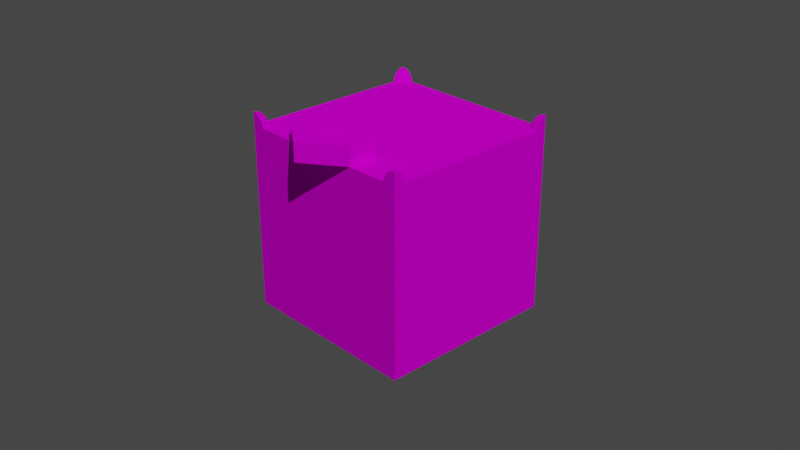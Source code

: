 # Source: OneWay.blend  (saved by Blender 2.80.75; exported with 4.5.12 LTS)
import bpy
from mathutils import Matrix  # noqa: F401  (used for matrix-valued properties, if any)

bpy.ops.wm.read_factory_settings(use_empty=True)
scene = bpy.context.scene
scene.name = 'Scene'

# ---- collections
col_collection = bpy.data.collections.new('Collection'); scene.collection.children.link(col_collection)

# ---- images (referenced by path relative to the original .blend; pixels are not part of the script)
import os
ASSET_DIR = os.environ.get("B2B_ASSET_DIR", "")  # directory of the original .blend (textures are referenced by path, not embedded)
HERE = os.path.dirname(os.path.abspath(__file__))  # packed textures are extracted next to this script under _unpacked/

def load_image(name, relpath, width, height, colorspace="sRGB"):
    """Load a texture the original file referenced (path relative to the .blend, or extracted next to this script)."""
    p = next((c for c in (os.path.join(HERE, relpath), os.path.join(ASSET_DIR, relpath)) if relpath and os.path.exists(c)), "")
    if p:
        img = bpy.data.images.load(p, check_existing=True)
        img.name = name
    else:  # same state as the original file: an image datablock whose file is absent (Cycles renders it pink)
        img = bpy.data.images.new(name, width, height)
        img.source = "FILE"
        img.filepath = "//" + (relpath or name)
    img.colorspace_settings.name = colorspace
    return img
img_onewaytexture_jpg = load_image('OneWayTexture.jpg', 'OneWayTexture.jpg', 1024, 1024, 'sRGB')

# ---- materials (node trees are filled in below, after node groups)
mat_material = bpy.data.materials.new('Material')
mat_material.alpha_threshold = 0.0
mat_material.use_transparent_shadow = False
mat_material.line_color = (0.0, 0.0, 0.0, 1.0)

# ---- material node trees
mat_material.use_nodes = True; mat_material.node_tree.nodes.clear()
_N = mat_material.node_tree.nodes; _L = mat_material.node_tree.links
n0 = _N.new('ShaderNodeOutputMaterial'); n0.name = 'Material Output'; n0.location = (300, 300)
n1 = _N.new('ShaderNodeBsdfPrincipled'); n1.name = 'Principled BSDF'; n1.location = (10, 300)
n1.distribution = 'GGX'
n1.subsurface_method = 'BURLEY'
n1.inputs[2].default_value = 1.0
n1.inputs[3].default_value = 1.45
n1.inputs[13].default_value = 0.0
n1.inputs[20].default_value = 0.0
n1.inputs[27].default_value = (0.0, 0.0, 0.0, 1.0)
n1.inputs[28].default_value = 1.0
n2 = _N.new('ShaderNodeTexImage'); n2.name = 'Image Texture'; n2.location = (-280, 280)
n2.image = img_onewaytexture_jpg
n2.interpolation = 'Closest'
_L.new(n1.outputs[0], n0.inputs[0])
_L.new(n2.outputs[0], n1.inputs[0])
n0.is_active_output = True

# ---- world
world_world = bpy.data.worlds.new('World'); scene.world = world_world
world_world.use_nodes = True; world_world.node_tree.nodes.clear()
_N = world_world.node_tree.nodes; _L = world_world.node_tree.links
n0 = _N.new('ShaderNodeOutputWorld'); n0.name = 'World Output'; n0.location = (300, 300)
n1 = _N.new('ShaderNodeBackground'); n1.name = 'Background'; n1.location = (10, 300)
n1.inputs[0].default_value = (0.05088, 0.05088, 0.05088, 1.0)
_L.new(n1.outputs[0], n0.inputs[0])
n0.is_active_output = True
world_world.color = (0.05088, 0.05088, 0.05088)
world_world.use_sun_shadow = False
world_world.sun_shadow_jitter_overblur = 0.0

# ---- cameras
cam_camera = bpy.data.cameras.new('Camera')
cam_camera.clip_end = 100.0
cam_camera.ortho_scale = 7.314
cam_camera_001 = bpy.data.cameras.new('Camera.001')
cam_camera_001.clip_end = 100.0
cam_camera_001.ortho_scale = 7.314

# ---- lights
light_sun = bpy.data.lights.new('Sun', 'SUN')
light_sun.transmission_factor = 0.0
light_sun.energy = 2.0
light_sun.shadow_soft_size = 0.125

# ---- meshes
me_cube_001 = bpy.data.meshes.new('Cube.001')
me_cube_001.from_pydata([(-1.0, -1.0, -1.0), (-1.0, -1.0, 1.0), (-1.0, 1.0, -1.0), (-1.0, 1.0, 1.0), (1.0, -1.0, -1.0), (1.0, -1.0, 1.0), (1.0, 1.0, -1.0), (1.0, 1.0, 1.0), (1.0, -0.9734, 1.134), (1.0, -0.9478, 1.126), (1.0, -0.9242, 1.113), (1.0, -0.9036, 1.096), (1.0, -0.8866, 1.076), (1.0, -0.874, 1.052), (1.0, -0.8662, 1.027), (1.0, -0.8636, 1.0), (1.0, -1.0, 1.136), (0.9734, -1.0, 1.134), (0.9478, -1.0, 1.126), (0.9242, -1.0, 1.113), (0.9036, -1.0, 1.096), (0.8866, -1.0, 1.076), (0.874, -1.0, 1.052), (0.8662, -1.0, 1.027), (0.8636, -1.0, 1.0), (0.9739, -0.9948, 1.134), (0.9488, -0.9898, 1.126), (0.9257, -0.9852, 1.113), (0.9054, -0.9812, 1.096), (0.8888, -0.9779, 1.076), (0.8764, -0.9754, 1.052), (0.8688, -0.9739, 1.027), (0.8662, -0.9734, 1.0), (0.9754, -0.9898, 1.134), (0.9518, -0.98, 1.126), (0.93, -0.971, 1.113), (0.9109, -0.9631, 1.096), (0.8952, -0.9566, 1.076), (0.8836, -0.9518, 1.052), (0.8764, -0.9488, 1.027), (0.874, -0.9478, 1.0), (0.9779, -0.9852, 1.134), (0.9566, -0.971, 1.126), (0.937, -0.9579, 1.113), (0.9198, -0.9464, 1.096), (0.9057, -0.937, 1.076), (0.8952, -0.93, 1.052), (0.8888, -0.9257, 1.027), (0.8866, -0.9242, 1.0), (0.9812, -0.9812, 1.134), (0.9631, -0.9631, 1.126), (0.9464, -0.9464, 1.113), (0.9318, -0.9318, 1.096), (0.9198, -0.9198, 1.076), (0.9109, -0.9109, 1.052), (0.9054, -0.9054, 1.027), (0.9036, -0.9036, 1.0), (0.9852, -0.9779, 1.134), (0.971, -0.9566, 1.126), (0.9579, -0.937, 1.113), (0.9464, -0.9198, 1.096), (0.937, -0.9057, 1.076), (0.93, -0.8952, 1.052), (0.9257, -0.8888, 1.027), (0.9242, -0.8866, 1.0), (0.9898, -0.9754, 1.134), (0.98, -0.9518, 1.126), (0.971, -0.93, 1.113), (0.9631, -0.9109, 1.096), (0.9566, -0.8952, 1.076), (0.9518, -0.8836, 1.052), (0.9488, -0.8764, 1.027), (0.9478, -0.874, 1.0), (0.9948, -0.9739, 1.134), (0.9898, -0.9488, 1.126), (0.9852, -0.9257, 1.113), (0.9812, -0.9054, 1.096), (0.9779, -0.8888, 1.076), (0.9754, -0.8764, 1.052), (0.9739, -0.8688, 1.027), (0.9734, -0.8662, 1.0), (0.9734, 1.0, 1.134), (0.9478, 1.0, 1.126), (0.9242, 1.0, 1.113), (0.9036, 1.0, 1.096), (0.8866, 1.0, 1.076), (0.874, 1.0, 1.052), (0.8662, 1.0, 1.027), (0.8636, 1.0, 1.0), (1.0, 1.0, 1.136), (1.0, 0.9734, 1.134), (1.0, 0.9478, 1.126), (1.0, 0.9242, 1.113), (1.0, 0.9036, 1.096), (1.0, 0.8866, 1.076), (1.0, 0.874, 1.052), (1.0, 0.8662, 1.027), (1.0, 0.8636, 1.0), (0.9948, 0.9739, 1.134), (0.9898, 0.9488, 1.126), (0.9852, 0.9257, 1.113), (0.9812, 0.9054, 1.096), (0.9779, 0.8888, 1.076), (0.9754, 0.8764, 1.052), (0.9739, 0.8688, 1.027), (0.9734, 0.8662, 1.0), (0.9898, 0.9754, 1.134), (0.98, 0.9518, 1.126), (0.971, 0.93, 1.113), (0.9631, 0.9109, 1.096), (0.9566, 0.8952, 1.076), (0.9518, 0.8836, 1.052), (0.9488, 0.8764, 1.027), (0.9478, 0.874, 1.0), (0.9852, 0.9779, 1.134), (0.971, 0.9566, 1.126), (0.9579, 0.937, 1.113), (0.9464, 0.9198, 1.096), (0.937, 0.9057, 1.076), (0.93, 0.8952, 1.052), (0.9257, 0.8888, 1.027), (0.9242, 0.8866, 1.0), (0.9812, 0.9812, 1.134), (0.9631, 0.9631, 1.126), (0.9464, 0.9464, 1.113), (0.9318, 0.9318, 1.096), (0.9198, 0.9198, 1.076), (0.9109, 0.9109, 1.052), (0.9054, 0.9054, 1.027), (0.9036, 0.9036, 1.0), (0.9779, 0.9852, 1.134), (0.9566, 0.971, 1.126), (0.937, 0.9579, 1.113), (0.9198, 0.9464, 1.096), (0.9057, 0.937, 1.076), (0.8952, 0.93, 1.052), (0.8888, 0.9257, 1.027), (0.8866, 0.9242, 1.0), (0.9754, 0.9898, 1.134), (0.9518, 0.98, 1.126), (0.93, 0.971, 1.113), (0.9109, 0.9631, 1.096), (0.8952, 0.9566, 1.076), (0.8836, 0.9518, 1.052), (0.8764, 0.9488, 1.027), (0.874, 0.9478, 1.0), (0.9739, 0.9948, 1.134), (0.9488, 0.9898, 1.126), (0.9257, 0.9852, 1.113), (0.9054, 0.9812, 1.096), (0.8888, 0.9779, 1.076), (0.8764, 0.9754, 1.052), (0.8688, 0.9739, 1.027), (0.8662, 0.9734, 1.0), (-1.0, 0.9734, 1.134), (-1.0, 0.9478, 1.126), (-1.0, 0.9242, 1.113), (-1.0, 0.9036, 1.096), (-1.0, 0.8866, 1.076), (-1.0, 0.874, 1.052), (-1.0, 0.8662, 1.027), (-1.0, 0.8636, 1.0), (-1.0, 1.0, 1.136), (-0.9734, 1.0, 1.134), (-0.9478, 1.0, 1.126), (-0.9242, 1.0, 1.113), (-0.9036, 1.0, 1.096), (-0.8866, 1.0, 1.076), (-0.874, 1.0, 1.052), (-0.8662, 1.0, 1.027), (-0.8636, 1.0, 1.0), (-0.9739, 0.9948, 1.134), (-0.9488, 0.9898, 1.126), (-0.9257, 0.9852, 1.113), (-0.9054, 0.9812, 1.096), (-0.8888, 0.9779, 1.076), (-0.8764, 0.9754, 1.052), (-0.8688, 0.9739, 1.027), (-0.8662, 0.9734, 1.0), (-0.9754, 0.9898, 1.134), (-0.9518, 0.98, 1.126), (-0.93, 0.971, 1.113), (-0.9109, 0.9631, 1.096), (-0.8952, 0.9566, 1.076), (-0.8836, 0.9518, 1.052), (-0.8764, 0.9488, 1.027), (-0.874, 0.9478, 1.0), (-0.9779, 0.9852, 1.134), (-0.9566, 0.971, 1.126), (-0.937, 0.9579, 1.113), (-0.9198, 0.9464, 1.096), (-0.9057, 0.937, 1.076), (-0.8952, 0.93, 1.052), (-0.8888, 0.9257, 1.027), (-0.8866, 0.9242, 1.0), (-0.9812, 0.9812, 1.134), (-0.9631, 0.9631, 1.126), (-0.9464, 0.9464, 1.113), (-0.9318, 0.9318, 1.096), (-0.9198, 0.9198, 1.076), (-0.9109, 0.9109, 1.052), (-0.9054, 0.9054, 1.027), (-0.9036, 0.9036, 1.0), (-0.9852, 0.9779, 1.134), (-0.971, 0.9566, 1.126), (-0.9579, 0.937, 1.113), (-0.9464, 0.9198, 1.096), (-0.937, 0.9057, 1.076), (-0.93, 0.8952, 1.052), (-0.9257, 0.8888, 1.027), (-0.9242, 0.8866, 1.0), (-0.9898, 0.9754, 1.134), (-0.98, 0.9518, 1.126), (-0.971, 0.93, 1.113), (-0.9631, 0.9109, 1.096), (-0.9566, 0.8952, 1.076), (-0.9518, 0.8836, 1.052), (-0.9488, 0.8764, 1.027), (-0.9478, 0.874, 1.0), (-0.9948, 0.9739, 1.134), (-0.9898, 0.9488, 1.126), (-0.9852, 0.9257, 1.113), (-0.9812, 0.9054, 1.096), (-0.9779, 0.8888, 1.076), (-0.9754, 0.8764, 1.052), (-0.9739, 0.8688, 1.027), (-0.9734, 0.8662, 1.0), (-0.9734, -1.0, 1.134), (-0.9478, -1.0, 1.126), (-0.9242, -1.0, 1.113), (-0.9036, -1.0, 1.096), (-0.8866, -1.0, 1.076), (-0.874, -1.0, 1.052), (-0.8662, -1.0, 1.027), (-0.8636, -1.0, 1.0), (-1.0, -1.0, 1.136), (-1.0, -0.9734, 1.134), (-1.0, -0.9478, 1.126), (-1.0, -0.9242, 1.113), (-1.0, -0.9036, 1.096), (-1.0, -0.8866, 1.076), (-1.0, -0.874, 1.052), (-1.0, -0.8662, 1.027), (-1.0, -0.8636, 1.0), (-0.9948, -0.9739, 1.134), (-0.9898, -0.9488, 1.126), (-0.9852, -0.9257, 1.113), (-0.9812, -0.9054, 1.096), (-0.9779, -0.8888, 1.076), (-0.9754, -0.8764, 1.052), (-0.9739, -0.8688, 1.027), (-0.9734, -0.8662, 1.0), (-0.9898, -0.9754, 1.134), (-0.98, -0.9518, 1.126), (-0.971, -0.93, 1.113), (-0.9631, -0.9109, 1.096), (-0.9566, -0.8952, 1.076), (-0.9518, -0.8836, 1.052), (-0.9488, -0.8764, 1.027), (-0.9478, -0.874, 1.0), (-0.9852, -0.9779, 1.134), (-0.971, -0.9566, 1.126), (-0.9579, -0.937, 1.113), (-0.9464, -0.9198, 1.096), (-0.937, -0.9057, 1.076), (-0.93, -0.8952, 1.052), (-0.9257, -0.8888, 1.027), (-0.9242, -0.8866, 1.0), (-0.9812, -0.9812, 1.134), (-0.9631, -0.9631, 1.126), (-0.9464, -0.9464, 1.113), (-0.9318, -0.9318, 1.096), (-0.9198, -0.9198, 1.076), (-0.9109, -0.9109, 1.052), (-0.9054, -0.9054, 1.027), (-0.9036, -0.9036, 1.0), (-0.9779, -0.9852, 1.134), (-0.9566, -0.971, 1.126), (-0.937, -0.9579, 1.113), (-0.9198, -0.9464, 1.096), (-0.9057, -0.937, 1.076), (-0.8952, -0.93, 1.052), (-0.8888, -0.9257, 1.027), (-0.8866, -0.9242, 1.0), (-0.9754, -0.9898, 1.134), (-0.9518, -0.98, 1.126), (-0.93, -0.971, 1.113), (-0.9109, -0.9631, 1.096), (-0.8952, -0.9566, 1.076), (-0.8836, -0.9518, 1.052), (-0.8764, -0.9488, 1.027), (-0.874, -0.9478, 1.0), (-0.9739, -0.9948, 1.134), (-0.9488, -0.9898, 1.126), (-0.9257, -0.9852, 1.113), (-0.9054, -0.9812, 1.096), (-0.8888, -0.9779, 1.076), (-0.8764, -0.9754, 1.052), (-0.8688, -0.9739, 1.027), (-0.8662, -0.9734, 1.0), (0.42, -1.0, 1.0), (5.066e-07, -1.0, 1.0), (-0.42, -1.0, 1.0), (0.42, -0.7, 1.0), (-0.42, -0.7, 1.0), (5.066e-07, -1.3, 1.0), (0.42, -1.0, 1.2), (0.42, -0.7, 1.2), (5.066e-07, -1.0, 1.2), (-0.42, -0.7, 1.2), (-0.42, -1.0, 1.2), (5.066e-07, -1.3, 1.2)], [], [(6, 88, 7), (15, 14, 5), (1, 0, 234), (2, 6, 4, 0), (23, 22, 30, 31), (24, 23, 31, 32), (17, 16, 25), (18, 17, 25, 26), (19, 18, 26, 27), (20, 19, 27, 28), (21, 20, 28, 29), (22, 21, 29, 30), (28, 27, 35, 36), (29, 28, 36, 37), (30, 29, 37, 38), (31, 30, 38, 39), (32, 31, 39, 40), (25, 16, 33), (26, 25, 33, 34), (27, 26, 34, 35), (40, 39, 47, 48), (33, 16, 41), (34, 33, 41, 42), (35, 34, 42, 43), (36, 35, 43, 44), (37, 36, 44, 45), (38, 37, 45, 46), (39, 38, 46, 47), (45, 44, 52, 53), (46, 45, 53, 54), (47, 46, 54, 55), (48, 47, 55, 56), (41, 16, 49), (42, 41, 49, 50), (43, 42, 50, 51), (44, 43, 51, 52), (49, 16, 57), (50, 49, 57, 58), (51, 50, 58, 59), (52, 51, 59, 60), (53, 52, 60, 61), (54, 53, 61, 62), (55, 54, 62, 63), (56, 55, 63, 64), (61, 60, 68, 69), (62, 61, 69, 70), (63, 62, 70, 71), (64, 63, 71, 72), (57, 16, 65), (58, 57, 65, 66), (59, 58, 66, 67), (60, 59, 67, 68), (66, 65, 73, 74), (67, 66, 74, 75), (68, 67, 75, 76), (69, 68, 76, 77), (70, 69, 77, 78), (71, 70, 78, 79), (72, 71, 79, 80), (65, 16, 73), (78, 77, 12, 13), (79, 78, 13, 14), (80, 79, 14, 15), (73, 16, 8), (74, 73, 8, 9), (75, 74, 9, 10), (76, 75, 10, 11), (77, 76, 11, 12), (96, 95, 103, 104), (97, 96, 104, 105), (90, 89, 98), (91, 90, 98, 99), (92, 91, 99, 100), (93, 92, 100, 101), (94, 93, 101, 102), (95, 94, 102, 103), (101, 100, 108, 109), (102, 101, 109, 110), (103, 102, 110, 111), (104, 103, 111, 112), (105, 104, 112, 113), (98, 89, 106), (99, 98, 106, 107), (100, 99, 107, 108), (113, 112, 120, 121), (106, 89, 114), (107, 106, 114, 115), (108, 107, 115, 116), (109, 108, 116, 117), (110, 109, 117, 118), (111, 110, 118, 119), (112, 111, 119, 120), (118, 117, 125, 126), (119, 118, 126, 127), (120, 119, 127, 128), (121, 120, 128, 129), (114, 89, 122), (115, 114, 122, 123), (116, 115, 123, 124), (117, 116, 124, 125), (122, 89, 130), (123, 122, 130, 131), (124, 123, 131, 132), (125, 124, 132, 133), (126, 125, 133, 134), (127, 126, 134, 135), (128, 127, 135, 136), (129, 128, 136, 137), (134, 133, 141, 142), (135, 134, 142, 143), (136, 135, 143, 144), (137, 136, 144, 145), (130, 89, 138), (131, 130, 138, 139), (132, 131, 139, 140), (133, 132, 140, 141), (139, 138, 146, 147), (140, 139, 147, 148), (141, 140, 148, 149), (142, 141, 149, 150), (143, 142, 150, 151), (144, 143, 151, 152), (145, 144, 152, 153), (138, 89, 146), (151, 150, 85, 86), (152, 151, 86, 87), (153, 152, 87, 88), (146, 89, 81), (147, 146, 81, 82), (148, 147, 82, 83), (149, 148, 83, 84), (150, 149, 84, 85), (169, 168, 176, 177), (170, 169, 177, 178), (163, 162, 171), (164, 163, 171, 172), (165, 164, 172, 173), (166, 165, 173, 174), (167, 166, 174, 175), (168, 167, 175, 176), (174, 173, 181, 182), (175, 174, 182, 183), (176, 175, 183, 184), (177, 176, 184, 185), (178, 177, 185, 186), (171, 162, 179), (172, 171, 179, 180), (173, 172, 180, 181), (186, 185, 193, 194), (179, 162, 187), (180, 179, 187, 188), (181, 180, 188, 189), (182, 181, 189, 190), (183, 182, 190, 191), (184, 183, 191, 192), (185, 184, 192, 193), (191, 190, 198, 199), (192, 191, 199, 200), (193, 192, 200, 201), (194, 193, 201, 202), (187, 162, 195), (188, 187, 195, 196), (189, 188, 196, 197), (190, 189, 197, 198), (195, 162, 203), (196, 195, 203, 204), (197, 196, 204, 205), (198, 197, 205, 206), (199, 198, 206, 207), (200, 199, 207, 208), (201, 200, 208, 209), (202, 201, 209, 210), (207, 206, 214, 215), (208, 207, 215, 216), (209, 208, 216, 217), (210, 209, 217, 218), (203, 162, 211), (204, 203, 211, 212), (205, 204, 212, 213), (206, 205, 213, 214), (212, 211, 219, 220), (213, 212, 220, 221), (214, 213, 221, 222), (215, 214, 222, 223), (216, 215, 223, 224), (217, 216, 224, 225), (218, 217, 225, 226), (211, 162, 219), (224, 223, 158, 159), (225, 224, 159, 160), (226, 225, 160, 161), (219, 162, 154), (220, 219, 154, 155), (221, 220, 155, 156), (222, 221, 156, 157), (223, 222, 157, 158), (242, 241, 249, 250), (243, 242, 250, 251), (236, 235, 244), (237, 236, 244, 245), (238, 237, 245, 246), (239, 238, 246, 247), (240, 239, 247, 248), (241, 240, 248, 249), (247, 246, 254, 255), (248, 247, 255, 256), (249, 248, 256, 257), (250, 249, 257, 258), (251, 250, 258, 259), (244, 235, 252), (245, 244, 252, 253), (246, 245, 253, 254), (259, 258, 266, 267), (252, 235, 260), (253, 252, 260, 261), (254, 253, 261, 262), (255, 254, 262, 263), (256, 255, 263, 264), (257, 256, 264, 265), (258, 257, 265, 266), (264, 263, 271, 272), (265, 264, 272, 273), (266, 265, 273, 274), (267, 266, 274, 275), (260, 235, 268), (261, 260, 268, 269), (262, 261, 269, 270), (263, 262, 270, 271), (268, 235, 276), (269, 268, 276, 277), (270, 269, 277, 278), (271, 270, 278, 279), (272, 271, 279, 280), (273, 272, 280, 281), (274, 273, 281, 282), (275, 274, 282, 283), (280, 279, 287, 288), (281, 280, 288, 289), (282, 281, 289, 290), (283, 282, 290, 291), (276, 235, 284), (277, 276, 284, 285), (278, 277, 285, 286), (279, 278, 286, 287), (285, 284, 292, 293), (286, 285, 293, 294), (287, 286, 294, 295), (288, 287, 295, 296), (289, 288, 296, 297), (290, 289, 297, 298), (291, 290, 298, 299), (284, 235, 292), (297, 296, 231, 232), (298, 297, 232, 233), (299, 298, 233, 234), (292, 235, 227), (293, 292, 227, 228), (294, 293, 228, 229), (295, 294, 229, 230), (296, 295, 230, 231), (17, 5, 16), (90, 7, 89), (82, 7, 83), (163, 3, 162), (155, 3, 156), (236, 1, 235), (228, 1, 229), (229, 1, 230), (230, 1, 231), (231, 1, 232), (232, 1, 233), (233, 1, 234), (1, 227, 235), (227, 1, 228), (1, 242, 243), (1, 241, 242), (1, 240, 241), (1, 239, 240), (1, 238, 239), (1, 237, 238), (1, 236, 237), (3, 154, 162), (3, 155, 154), (156, 3, 157), (157, 3, 158), (158, 3, 159), (159, 3, 160), (160, 3, 161), (3, 163, 164), (164, 165, 3), (3, 165, 166), (166, 167, 3), (3, 167, 168), (168, 169, 3), (3, 169, 170), (7, 90, 91), (91, 92, 7), (7, 92, 93), (93, 94, 7), (7, 94, 95), (95, 96, 7), (7, 96, 97), (7, 81, 89), (7, 82, 81), (83, 7, 84), (84, 7, 85), (85, 7, 86), (86, 7, 87), (87, 7, 88), (5, 8, 16), (5, 9, 8), (5, 10, 9), (5, 11, 10), (5, 12, 11), (5, 13, 12), (5, 14, 13), (5, 23, 24), (5, 22, 23), (5, 21, 22), (5, 20, 21), (5, 19, 20), (5, 18, 19), (5, 17, 18), (5, 24, 4), (234, 0, 302), (302, 0, 301), (300, 301, 4), (4, 24, 300), (4, 301, 0), (302, 305, 311, 310), (303, 307, 306, 300), (32, 40, 48, 56, 64, 72, 80, 15, 303, 300, 24), (243, 251, 259, 267, 275, 283, 291, 299, 234, 302, 304), (301, 303, 304), (97, 105, 113, 121, 129, 137, 145, 153, 88, 170, 178, 186, 194, 202, 210, 218, 226, 161, 243, 304, 303, 15), (301, 304, 309, 308), (300, 306, 311, 305), (309, 310, 308), (306, 307, 308), (308, 311, 306), (308, 310, 311), (304, 302, 310, 309), (301, 308, 307, 303), (302, 301, 305), (300, 305, 301), (15, 5, 4), (6, 7, 97), (6, 97, 15, 4), (2, 3, 170), (2, 170, 88, 6), (3, 2, 161), (0, 243, 161, 2), (1, 243, 0)])
_uv = me_cube_001.uv_layers.new(name='UVMap')
_uv.uv.foreach_set('vector', [0.02097, 0.4063, 0.03526, 0.6579, 0.02097, 0.6605, 0.5823, 0.3789, 0.5827, 0.3755, 0.6002, 0.3789, 0.6002, 0.04553, 0.6002, 0.3057, 0.5823, 0.04553, 0.6002, 0.9546, 0.3383, 0.9546, 0.3383, 0.6927, 0.6002, 0.6927, 0.3109, 0.3589, 0.3109, 0.3623, 0.3077, 0.3623, 0.3076, 0.3588, 0.311, 0.3554, 0.3109, 0.3589, 0.3076, 0.3588, 0.3076, 0.3553, 0.7181, 0.661, 0.7181, 0.6645, 0.7174, 0.661, 0.7181, 0.6576, 0.7181, 0.661, 0.7174, 0.661, 0.7168, 0.6578, 0.7181, 0.6545, 0.7181, 0.6576, 0.7168, 0.6578, 0.7162, 0.6547, 0.7181, 0.6518, 0.7181, 0.6545, 0.7162, 0.6547, 0.7157, 0.6521, 0.3109, 0.3656, 0.311, 0.3686, 0.3086, 0.3685, 0.3081, 0.3655, 0.3109, 0.3623, 0.3109, 0.3656, 0.3081, 0.3655, 0.3077, 0.3623, 0.7157, 0.6521, 0.7162, 0.6547, 0.7143, 0.6553, 0.7133, 0.6528, 0.3081, 0.3655, 0.3086, 0.3685, 0.3063, 0.3685, 0.3054, 0.3656, 0.3077, 0.3623, 0.3081, 0.3655, 0.3054, 0.3656, 0.3047, 0.3623, 0.3076, 0.3588, 0.3077, 0.3623, 0.3047, 0.3623, 0.3044, 0.3588, 0.3076, 0.3553, 0.3076, 0.3588, 0.3044, 0.3588, 0.3044, 0.3553, 0.7174, 0.661, 0.7181, 0.6645, 0.7168, 0.6612, 0.7168, 0.6578, 0.7174, 0.661, 0.7168, 0.6612, 0.7155, 0.6581, 0.7162, 0.6547, 0.7168, 0.6578, 0.7155, 0.6581, 0.7143, 0.6553, 0.6285, 0.3232, 0.632, 0.3233, 0.6316, 0.3264, 0.6282, 0.3263, 0.7168, 0.6612, 0.7181, 0.6645, 0.7162, 0.6616, 0.7155, 0.6581, 0.7168, 0.6612, 0.7162, 0.6616, 0.7143, 0.6588, 0.7143, 0.6553, 0.7155, 0.6581, 0.7143, 0.6588, 0.7126, 0.6562, 0.7133, 0.6528, 0.7143, 0.6553, 0.7126, 0.6562, 0.7111, 0.654, 0.6388, 0.3246, 0.6419, 0.3257, 0.6416, 0.3279, 0.6385, 0.3272, 0.6354, 0.3238, 0.6388, 0.3246, 0.6385, 0.3272, 0.6351, 0.3267, 0.632, 0.3233, 0.6354, 0.3238, 0.6351, 0.3267, 0.6316, 0.3264, 0.6385, 0.3272, 0.6416, 0.3279, 0.6415, 0.3303, 0.6384, 0.3301, 0.6351, 0.3267, 0.6385, 0.3272, 0.6384, 0.3301, 0.635, 0.3299, 0.6316, 0.3264, 0.6351, 0.3267, 0.635, 0.3299, 0.6315, 0.3298, 0.6282, 0.3263, 0.6316, 0.3264, 0.6315, 0.3298, 0.628, 0.3297, 0.7162, 0.6616, 0.7181, 0.6645, 0.7157, 0.662, 0.7143, 0.6588, 0.7162, 0.6616, 0.7157, 0.662, 0.7133, 0.6596, 0.7126, 0.6562, 0.7143, 0.6588, 0.7133, 0.6596, 0.7111, 0.6574, 0.6416, 0.3279, 0.6444, 0.3288, 0.6443, 0.3307, 0.6415, 0.3303, 0.7157, 0.662, 0.7181, 0.6645, 0.7152, 0.6625, 0.7133, 0.6596, 0.7157, 0.662, 0.7152, 0.6625, 0.7124, 0.6607, 0.7111, 0.6574, 0.7133, 0.6596, 0.7124, 0.6607, 0.7099, 0.659, 0.6415, 0.3303, 0.6443, 0.3307, 0.6443, 0.3326, 0.6415, 0.3328, 0.6384, 0.3301, 0.6415, 0.3303, 0.6415, 0.3328, 0.6384, 0.333, 0.635, 0.3299, 0.6384, 0.3301, 0.6384, 0.333, 0.635, 0.3331, 0.6315, 0.3298, 0.635, 0.3299, 0.635, 0.3331, 0.6315, 0.3332, 0.628, 0.3297, 0.6315, 0.3298, 0.6315, 0.3332, 0.628, 0.3332, 0.6384, 0.333, 0.6415, 0.3328, 0.6416, 0.3353, 0.6385, 0.3359, 0.635, 0.3331, 0.6384, 0.333, 0.6385, 0.3359, 0.6351, 0.3363, 0.6315, 0.3332, 0.635, 0.3331, 0.6351, 0.3363, 0.6316, 0.3366, 0.628, 0.3332, 0.6315, 0.3332, 0.6316, 0.3366, 0.6282, 0.3367, 0.7152, 0.6625, 0.7181, 0.6645, 0.7149, 0.6631, 0.7124, 0.6607, 0.7152, 0.6625, 0.7149, 0.6631, 0.7118, 0.6618, 0.7099, 0.659, 0.7124, 0.6607, 0.7118, 0.6618, 0.709, 0.6607, 0.6415, 0.3328, 0.6443, 0.3326, 0.6444, 0.3346, 0.6416, 0.3353, 0.7118, 0.6618, 0.7149, 0.6631, 0.7147, 0.6638, 0.7114, 0.6631, 0.709, 0.6607, 0.7118, 0.6618, 0.7114, 0.6631, 0.7084, 0.6625, 0.7065, 0.6596, 0.709, 0.6607, 0.7084, 0.6625, 0.7057, 0.662, 0.6385, 0.3359, 0.6416, 0.3353, 0.6419, 0.3376, 0.6388, 0.3386, 0.6351, 0.3363, 0.6385, 0.3359, 0.6388, 0.3386, 0.6354, 0.3393, 0.6316, 0.3366, 0.6351, 0.3363, 0.6354, 0.3393, 0.632, 0.3398, 0.6282, 0.3367, 0.6316, 0.3366, 0.632, 0.3398, 0.6285, 0.34, 0.7149, 0.6631, 0.7181, 0.6645, 0.7147, 0.6638, 0.6354, 0.3393, 0.6388, 0.3386, 0.6392, 0.3411, 0.6359, 0.3421, 0.632, 0.3398, 0.6354, 0.3393, 0.6359, 0.3421, 0.6324, 0.3427, 0.6285, 0.34, 0.632, 0.3398, 0.6324, 0.3427, 0.629, 0.343, 0.7147, 0.6638, 0.7181, 0.6645, 0.7146, 0.6645, 0.7114, 0.6631, 0.7147, 0.6638, 0.7146, 0.6645, 0.7113, 0.6645, 0.7084, 0.6625, 0.7114, 0.6631, 0.7113, 0.6645, 0.7082, 0.6645, 0.7057, 0.662, 0.7084, 0.6625, 0.7082, 0.6645, 0.7055, 0.6645, 0.6388, 0.3386, 0.6419, 0.3376, 0.6422, 0.3397, 0.6392, 0.3411, 0.6936, 0.5132, 0.6935, 0.5166, 0.6903, 0.5165, 0.6902, 0.513, 0.6938, 0.5097, 0.6936, 0.5132, 0.6902, 0.513, 0.6903, 0.5095, 0.7185, 0.545, 0.7185, 0.5484, 0.7178, 0.545, 0.7185, 0.5416, 0.7185, 0.545, 0.7178, 0.545, 0.7172, 0.5417, 0.7185, 0.5385, 0.7185, 0.5416, 0.7172, 0.5417, 0.7166, 0.5387, 0.7185, 0.5358, 0.7185, 0.5385, 0.7166, 0.5387, 0.7161, 0.5361, 0.6933, 0.5199, 0.6932, 0.5228, 0.6907, 0.5227, 0.6904, 0.5198, 0.6935, 0.5166, 0.6933, 0.5199, 0.6904, 0.5198, 0.6903, 0.5165, 0.7161, 0.5361, 0.7166, 0.5387, 0.7147, 0.5393, 0.7137, 0.5368, 0.6904, 0.5198, 0.6907, 0.5227, 0.6884, 0.5227, 0.6876, 0.5197, 0.6903, 0.5165, 0.6904, 0.5198, 0.6876, 0.5197, 0.6872, 0.5165, 0.6902, 0.513, 0.6903, 0.5165, 0.6872, 0.5165, 0.6869, 0.513, 0.6903, 0.5095, 0.6902, 0.513, 0.6869, 0.513, 0.687, 0.5095, 0.7178, 0.545, 0.7185, 0.5484, 0.7172, 0.5452, 0.7172, 0.5417, 0.7178, 0.545, 0.7172, 0.5452, 0.7159, 0.5421, 0.7166, 0.5387, 0.7172, 0.5417, 0.7159, 0.5421, 0.7147, 0.5393, 0.687, 0.5095, 0.6869, 0.513, 0.6839, 0.513, 0.6839, 0.5095, 0.7172, 0.5452, 0.7185, 0.5484, 0.7166, 0.5455, 0.7159, 0.5421, 0.7172, 0.5452, 0.7166, 0.5455, 0.7147, 0.5428, 0.7147, 0.5393, 0.7159, 0.5421, 0.7147, 0.5428, 0.713, 0.5402, 0.7137, 0.5368, 0.7147, 0.5393, 0.713, 0.5402, 0.7115, 0.5379, 0.6876, 0.5197, 0.6884, 0.5227, 0.6862, 0.5227, 0.6851, 0.5198, 0.6872, 0.5165, 0.6876, 0.5197, 0.6851, 0.5198, 0.6843, 0.5165, 0.6869, 0.513, 0.6872, 0.5165, 0.6843, 0.5165, 0.6839, 0.513, 0.6851, 0.5198, 0.6862, 0.5227, 0.6842, 0.5228, 0.6828, 0.5199, 0.6843, 0.5165, 0.6851, 0.5198, 0.6828, 0.5199, 0.6818, 0.5166, 0.6839, 0.513, 0.6843, 0.5165, 0.6818, 0.5166, 0.6812, 0.5132, 0.6839, 0.5095, 0.6839, 0.513, 0.6812, 0.5132, 0.6812, 0.5097, 0.7166, 0.5455, 0.7185, 0.5484, 0.716, 0.546, 0.7147, 0.5428, 0.7166, 0.5455, 0.716, 0.546, 0.7137, 0.5436, 0.713, 0.5402, 0.7147, 0.5428, 0.7137, 0.5436, 0.7115, 0.5414, 0.7115, 0.5379, 0.713, 0.5402, 0.7115, 0.5414, 0.7096, 0.5395, 0.716, 0.546, 0.7185, 0.5484, 0.7156, 0.5465, 0.7137, 0.5436, 0.716, 0.546, 0.7156, 0.5465, 0.7128, 0.5446, 0.7115, 0.5414, 0.7137, 0.5436, 0.7128, 0.5446, 0.7103, 0.5429, 0.7096, 0.5395, 0.7115, 0.5414, 0.7103, 0.5429, 0.708, 0.5414, 0.6777, 0.5039, 0.6764, 0.5068, 0.6743, 0.5068, 0.6752, 0.5038, 0.6786, 0.5006, 0.6777, 0.5039, 0.6752, 0.5038, 0.6759, 0.5005, 0.6791, 0.4972, 0.6786, 0.5006, 0.6759, 0.5005, 0.6762, 0.4971, 0.6792, 0.4937, 0.6791, 0.4972, 0.6762, 0.4971, 0.6762, 0.4936, 0.6752, 0.5038, 0.6743, 0.5068, 0.672, 0.5067, 0.6725, 0.5037, 0.6759, 0.5005, 0.6752, 0.5038, 0.6725, 0.5037, 0.6729, 0.5005, 0.6762, 0.4971, 0.6759, 0.5005, 0.6729, 0.5005, 0.673, 0.497, 0.6762, 0.4936, 0.6762, 0.4971, 0.673, 0.497, 0.673, 0.4935, 0.7156, 0.5465, 0.7185, 0.5484, 0.7153, 0.5471, 0.7128, 0.5446, 0.7156, 0.5465, 0.7153, 0.5471, 0.7122, 0.5458, 0.7103, 0.5429, 0.7128, 0.5446, 0.7122, 0.5458, 0.7093, 0.5446, 0.708, 0.5414, 0.7103, 0.5429, 0.7093, 0.5446, 0.7068, 0.5436, 0.7122, 0.5458, 0.7153, 0.5471, 0.7151, 0.5478, 0.7118, 0.5471, 0.7093, 0.5446, 0.7122, 0.5458, 0.7118, 0.5471, 0.7088, 0.5465, 0.7068, 0.5436, 0.7093, 0.5446, 0.7088, 0.5465, 0.7061, 0.546, 0.6725, 0.5037, 0.672, 0.5067, 0.6696, 0.5068, 0.6697, 0.5038, 0.6729, 0.5005, 0.6725, 0.5037, 0.6697, 0.5038, 0.6697, 0.5005, 0.673, 0.497, 0.6729, 0.5005, 0.6697, 0.5005, 0.6696, 0.4971, 0.673, 0.4935, 0.673, 0.497, 0.6696, 0.4971, 0.6695, 0.4936, 0.7153, 0.5471, 0.7185, 0.5484, 0.7151, 0.5478, 0.6697, 0.5005, 0.6697, 0.5038, 0.6668, 0.5039, 0.6664, 0.5006, 0.6696, 0.4971, 0.6697, 0.5005, 0.6664, 0.5006, 0.6662, 0.4972, 0.6695, 0.4936, 0.6696, 0.4971, 0.6662, 0.4972, 0.666, 0.4937, 0.7151, 0.5478, 0.7185, 0.5484, 0.715, 0.5484, 0.7118, 0.5471, 0.7151, 0.5478, 0.715, 0.5484, 0.7117, 0.5484, 0.7088, 0.5465, 0.7118, 0.5471, 0.7117, 0.5484, 0.7086, 0.5484, 0.7061, 0.546, 0.7088, 0.5465, 0.7086, 0.5484, 0.7059, 0.5484, 0.6697, 0.5038, 0.6696, 0.5068, 0.6671, 0.5068, 0.6668, 0.5039, 0.6785, 0.5132, 0.6783, 0.5166, 0.6751, 0.5165, 0.675, 0.5131, 0.6786, 0.5097, 0.6785, 0.5132, 0.675, 0.5131, 0.6752, 0.5096, 0.7028, 0.3225, 0.7063, 0.3225, 0.7029, 0.3231, 0.6994, 0.3225, 0.7028, 0.3225, 0.7029, 0.3231, 0.6996, 0.3238, 0.6964, 0.3225, 0.6994, 0.3225, 0.6996, 0.3238, 0.6966, 0.3244, 0.6937, 0.3225, 0.6964, 0.3225, 0.6966, 0.3244, 0.6939, 0.3249, 0.6781, 0.5199, 0.678, 0.5229, 0.6755, 0.5228, 0.6752, 0.5198, 0.6783, 0.5166, 0.6781, 0.5199, 0.6752, 0.5198, 0.6751, 0.5165, 0.6939, 0.3249, 0.6966, 0.3244, 0.6971, 0.3263, 0.6946, 0.3273, 0.6752, 0.5198, 0.6755, 0.5228, 0.6731, 0.5227, 0.6724, 0.5197, 0.6751, 0.5165, 0.6752, 0.5198, 0.6724, 0.5197, 0.672, 0.5165, 0.675, 0.5131, 0.6751, 0.5165, 0.672, 0.5165, 0.6718, 0.513, 0.6752, 0.5096, 0.675, 0.5131, 0.6718, 0.513, 0.6718, 0.5095, 0.7029, 0.3231, 0.7063, 0.3225, 0.7031, 0.3238, 0.6996, 0.3238, 0.7029, 0.3231, 0.7031, 0.3238, 0.7, 0.3251, 0.6966, 0.3244, 0.6996, 0.3238, 0.7, 0.3251, 0.6971, 0.3263, 0.6718, 0.5095, 0.6718, 0.513, 0.6687, 0.5131, 0.6687, 0.5096, 0.7031, 0.3238, 0.7063, 0.3225, 0.7034, 0.3244, 0.7, 0.3251, 0.7031, 0.3238, 0.7034, 0.3244, 0.7006, 0.3263, 0.6971, 0.3263, 0.7, 0.3251, 0.7006, 0.3263, 0.698, 0.328, 0.6946, 0.3273, 0.6971, 0.3263, 0.698, 0.328, 0.6958, 0.3295, 0.6724, 0.5197, 0.6731, 0.5227, 0.6709, 0.5228, 0.6699, 0.5198, 0.672, 0.5165, 0.6724, 0.5197, 0.6699, 0.5198, 0.6691, 0.5165, 0.6718, 0.513, 0.672, 0.5165, 0.6691, 0.5165, 0.6687, 0.5131, 0.6699, 0.5198, 0.6709, 0.5228, 0.669, 0.5229, 0.6676, 0.5199, 0.6691, 0.5165, 0.6699, 0.5198, 0.6676, 0.5199, 0.6666, 0.5166, 0.6687, 0.5131, 0.6691, 0.5165, 0.6666, 0.5166, 0.6661, 0.5132, 0.6687, 0.5096, 0.6687, 0.5131, 0.6661, 0.5132, 0.666, 0.5097, 0.7034, 0.3244, 0.7063, 0.3225, 0.7038, 0.3249, 0.7006, 0.3263, 0.7034, 0.3244, 0.7038, 0.3249, 0.7014, 0.3273, 0.698, 0.328, 0.7006, 0.3263, 0.7014, 0.3273, 0.6993, 0.3295, 0.6958, 0.3295, 0.698, 0.328, 0.6993, 0.3295, 0.6974, 0.3314, 0.7038, 0.3249, 0.7063, 0.3225, 0.7043, 0.3254, 0.7014, 0.3273, 0.7038, 0.3249, 0.7043, 0.3254, 0.7025, 0.3281, 0.6993, 0.3295, 0.7014, 0.3273, 0.7025, 0.3281, 0.7008, 0.3307, 0.6974, 0.3314, 0.6993, 0.3295, 0.7008, 0.3307, 0.6993, 0.333, 0.6895, 0.3329, 0.688, 0.3358, 0.6861, 0.3357, 0.6872, 0.3328, 0.6905, 0.3296, 0.6895, 0.3329, 0.6872, 0.3328, 0.688, 0.3295, 0.691, 0.3262, 0.6905, 0.3296, 0.688, 0.3295, 0.6884, 0.3261, 0.6911, 0.3227, 0.691, 0.3262, 0.6884, 0.3261, 0.6884, 0.3226, 0.6872, 0.3328, 0.6861, 0.3357, 0.6839, 0.3357, 0.6847, 0.3327, 0.688, 0.3295, 0.6872, 0.3328, 0.6847, 0.3327, 0.6851, 0.3295, 0.6884, 0.3261, 0.688, 0.3295, 0.6851, 0.3295, 0.6854, 0.326, 0.6884, 0.3226, 0.6884, 0.3261, 0.6854, 0.326, 0.6853, 0.3225, 0.7043, 0.3254, 0.7063, 0.3225, 0.7049, 0.3257, 0.7025, 0.3281, 0.7043, 0.3254, 0.7049, 0.3257, 0.7037, 0.3288, 0.7008, 0.3307, 0.7025, 0.3281, 0.7037, 0.3288, 0.7025, 0.3316, 0.6993, 0.333, 0.7008, 0.3307, 0.7025, 0.3316, 0.7014, 0.3341, 0.7037, 0.3288, 0.7049, 0.3257, 0.7056, 0.3259, 0.7049, 0.3292, 0.7025, 0.3316, 0.7037, 0.3288, 0.7049, 0.3292, 0.7043, 0.3322, 0.7014, 0.3341, 0.7025, 0.3316, 0.7043, 0.3322, 0.7038, 0.3348, 0.6847, 0.3327, 0.6839, 0.3357, 0.6816, 0.3357, 0.6819, 0.3328, 0.6851, 0.3295, 0.6847, 0.3327, 0.6819, 0.3328, 0.682, 0.3295, 0.6854, 0.326, 0.6851, 0.3295, 0.682, 0.3295, 0.6821, 0.3261, 0.6853, 0.3225, 0.6854, 0.326, 0.6821, 0.3261, 0.682, 0.3226, 0.7049, 0.3257, 0.7063, 0.3225, 0.7056, 0.3259, 0.682, 0.3295, 0.6819, 0.3328, 0.679, 0.3329, 0.6788, 0.3296, 0.6821, 0.3261, 0.682, 0.3295, 0.6788, 0.3296, 0.6787, 0.3262, 0.682, 0.3226, 0.6821, 0.3261, 0.6787, 0.3262, 0.6785, 0.3227, 0.7056, 0.3259, 0.7063, 0.3225, 0.7063, 0.3259, 0.7049, 0.3292, 0.7056, 0.3259, 0.7063, 0.3259, 0.7063, 0.3293, 0.7043, 0.3322, 0.7049, 0.3292, 0.7063, 0.3293, 0.7063, 0.3324, 0.7038, 0.3348, 0.7043, 0.3322, 0.7063, 0.3324, 0.7063, 0.3351, 0.6819, 0.3328, 0.6816, 0.3357, 0.6791, 0.3358, 0.679, 0.3329, 0.3106, 0.3424, 0.3104, 0.3459, 0.3079, 0.3458, 0.308, 0.3423, 0.3111, 0.339, 0.3106, 0.3424, 0.308, 0.3423, 0.3085, 0.3389, 0.676, 0.3337, 0.676, 0.3372, 0.6753, 0.3338, 0.676, 0.3304, 0.676, 0.3337, 0.6753, 0.3338, 0.6746, 0.3305, 0.676, 0.3273, 0.676, 0.3304, 0.6746, 0.3305, 0.674, 0.3275, 0.676, 0.3246, 0.676, 0.3273, 0.674, 0.3275, 0.6735, 0.3248, 0.3106, 0.3493, 0.3111, 0.3526, 0.3093, 0.3526, 0.3084, 0.3493, 0.3104, 0.3459, 0.3106, 0.3493, 0.3084, 0.3493, 0.3079, 0.3458, 0.6735, 0.3248, 0.674, 0.3275, 0.6722, 0.328, 0.6711, 0.3255, 0.6731, 0.3226, 0.6735, 0.3248, 0.6711, 0.3255, 0.6703, 0.3235, 0.3079, 0.3458, 0.3084, 0.3493, 0.3065, 0.3495, 0.3059, 0.346, 0.308, 0.3423, 0.3079, 0.3458, 0.3059, 0.346, 0.3058, 0.3425, 0.3085, 0.3389, 0.308, 0.3423, 0.3058, 0.3425, 0.3063, 0.3391, 0.6753, 0.3338, 0.676, 0.3372, 0.6746, 0.334, 0.6746, 0.3305, 0.6753, 0.3338, 0.6746, 0.334, 0.6733, 0.3309, 0.674, 0.3275, 0.6746, 0.3305, 0.6733, 0.3309, 0.6722, 0.328, 0.6481, 0.3228, 0.6516, 0.323, 0.6513, 0.3246, 0.6478, 0.3245, 0.6746, 0.334, 0.676, 0.3372, 0.674, 0.3343, 0.6733, 0.3309, 0.6746, 0.334, 0.674, 0.3343, 0.6722, 0.3315, 0.6722, 0.328, 0.6733, 0.3309, 0.6722, 0.3315, 0.6704, 0.329, 0.6711, 0.3255, 0.6722, 0.328, 0.6704, 0.329, 0.6689, 0.3267, 0.6703, 0.3235, 0.6711, 0.3255, 0.6689, 0.3267, 0.6677, 0.3249, 0.3059, 0.346, 0.3065, 0.3495, 0.3052, 0.3498, 0.3044, 0.3464, 0.6516, 0.323, 0.655, 0.3238, 0.6547, 0.3253, 0.6513, 0.3246, 0.6677, 0.3249, 0.6689, 0.3267, 0.667, 0.3283, 0.6655, 0.3267, 0.6547, 0.3253, 0.658, 0.3265, 0.6578, 0.3284, 0.6545, 0.3274, 0.6513, 0.3246, 0.6547, 0.3253, 0.6545, 0.3274, 0.6511, 0.3268, 0.6478, 0.3245, 0.6513, 0.3246, 0.6511, 0.3268, 0.6476, 0.3268, 0.674, 0.3343, 0.676, 0.3372, 0.6735, 0.3347, 0.6722, 0.3315, 0.674, 0.3343, 0.6735, 0.3347, 0.6711, 0.3324, 0.6704, 0.329, 0.6722, 0.3315, 0.6711, 0.3324, 0.6689, 0.3302, 0.6689, 0.3267, 0.6704, 0.329, 0.6689, 0.3302, 0.667, 0.3283, 0.6735, 0.3347, 0.676, 0.3372, 0.6731, 0.3353, 0.6711, 0.3324, 0.6735, 0.3347, 0.6731, 0.3353, 0.6703, 0.3334, 0.6689, 0.3302, 0.6711, 0.3324, 0.6703, 0.3334, 0.6677, 0.3317, 0.667, 0.3283, 0.6689, 0.3302, 0.6677, 0.3317, 0.6655, 0.3302, 0.6578, 0.3284, 0.6607, 0.3298, 0.6606, 0.3317, 0.6577, 0.3306, 0.6545, 0.3274, 0.6578, 0.3284, 0.6577, 0.3306, 0.6544, 0.3299, 0.6511, 0.3268, 0.6545, 0.3274, 0.6544, 0.3299, 0.6509, 0.3295, 0.6476, 0.3268, 0.6511, 0.3268, 0.6509, 0.3295, 0.6474, 0.3295, 0.6577, 0.3306, 0.6606, 0.3317, 0.6606, 0.3339, 0.6576, 0.3332, 0.6544, 0.3299, 0.6577, 0.3306, 0.6576, 0.3332, 0.6543, 0.3327, 0.6509, 0.3295, 0.6544, 0.3299, 0.6543, 0.3327, 0.6509, 0.3325, 0.6474, 0.3295, 0.6509, 0.3295, 0.6509, 0.3325, 0.6474, 0.3326, 0.6731, 0.3353, 0.676, 0.3372, 0.6727, 0.3359, 0.6703, 0.3334, 0.6731, 0.3353, 0.6727, 0.3359, 0.6696, 0.3346, 0.6677, 0.3317, 0.6703, 0.3334, 0.6696, 0.3346, 0.6668, 0.3334, 0.6655, 0.3302, 0.6677, 0.3317, 0.6668, 0.3334, 0.6643, 0.3324, 0.6696, 0.3346, 0.6727, 0.3359, 0.6725, 0.3365, 0.6693, 0.3359, 0.6668, 0.3334, 0.6696, 0.3346, 0.6693, 0.3359, 0.6662, 0.3353, 0.6643, 0.3324, 0.6668, 0.3334, 0.6662, 0.3353, 0.6636, 0.3347, 0.6576, 0.3332, 0.6606, 0.3339, 0.6606, 0.3363, 0.6577, 0.336, 0.6543, 0.3327, 0.6576, 0.3332, 0.6577, 0.336, 0.6544, 0.3358, 0.6509, 0.3325, 0.6543, 0.3327, 0.6544, 0.3358, 0.6509, 0.3358, 0.6474, 0.3326, 0.6509, 0.3325, 0.6509, 0.3358, 0.6474, 0.3359, 0.6727, 0.3359, 0.676, 0.3372, 0.6725, 0.3365, 0.6544, 0.3358, 0.6577, 0.336, 0.6578, 0.3389, 0.6545, 0.339, 0.6509, 0.3358, 0.6544, 0.3358, 0.6545, 0.339, 0.6511, 0.3392, 0.6474, 0.3359, 0.6509, 0.3358, 0.6511, 0.3392, 0.6476, 0.3394, 0.6725, 0.3365, 0.676, 0.3372, 0.6725, 0.3372, 0.6693, 0.3359, 0.6725, 0.3365, 0.6725, 0.3372, 0.6691, 0.3372, 0.6662, 0.3353, 0.6693, 0.3359, 0.6691, 0.3372, 0.666, 0.3372, 0.6636, 0.3347, 0.6662, 0.3353, 0.666, 0.3372, 0.6633, 0.3372, 0.6577, 0.336, 0.6606, 0.3363, 0.6607, 0.3387, 0.6578, 0.3389, 0.7064, 0.9719, 0.7099, 0.9545, 0.7099, 0.9722, 0.3418, 0.3616, 0.3383, 0.3789, 0.3383, 0.3612, 0.02644, 0.6755, 0.02097, 0.6605, 0.02891, 0.6734, 0.2278, 0.6401, 0.2306, 0.6226, 0.2306, 0.64, 0.0328, 0.308, 0.02601, 0.2917, 0.03587, 0.3063, 0.2827, 0.3054, 0.2861, 0.288, 0.2861, 0.3057, 0.5934, 0.02914, 0.6002, 0.04553, 0.5903, 0.03078, 0.5903, 0.03078, 0.6002, 0.04553, 0.5876, 0.03298, 0.5876, 0.03298, 0.6002, 0.04553, 0.5853, 0.03567, 0.5853, 0.03567, 0.6002, 0.04553, 0.5837, 0.03874, 0.5837, 0.03874, 0.6002, 0.04553, 0.5827, 0.04207, 0.5827, 0.04207, 0.6002, 0.04553, 0.5823, 0.04553, 0.6002, 0.04553, 0.5967, 0.02813, 0.6002, 0.02779, 0.5967, 0.02813, 0.6002, 0.04553, 0.5934, 0.02914, 0.2861, 0.288, 0.2687, 0.2917, 0.2684, 0.2882, 0.2861, 0.288, 0.2697, 0.295, 0.2687, 0.2917, 0.2861, 0.288, 0.2714, 0.298, 0.2697, 0.295, 0.2861, 0.288, 0.2736, 0.3007, 0.2714, 0.298, 0.2861, 0.288, 0.2763, 0.3029, 0.2736, 0.3007, 0.2861, 0.288, 0.2793, 0.3044, 0.2763, 0.3029, 0.2861, 0.288, 0.2827, 0.3054, 0.2793, 0.3044, 0.02601, 0.2917, 0.02947, 0.3091, 0.02601, 0.3094, 0.02601, 0.2917, 0.0328, 0.308, 0.02947, 0.3091, 0.03587, 0.3063, 0.02601, 0.2917, 0.03855, 0.3041, 0.03855, 0.3041, 0.02601, 0.2917, 0.04076, 0.3014, 0.04076, 0.3014, 0.02601, 0.2917, 0.0424, 0.2983, 0.0424, 0.2983, 0.02601, 0.2917, 0.04341, 0.2949, 0.04341, 0.2949, 0.02601, 0.2917, 0.04375, 0.2915, 0.2306, 0.6226, 0.2278, 0.6401, 0.2252, 0.6396, 0.2252, 0.6396, 0.2227, 0.6385, 0.2306, 0.6226, 0.2306, 0.6226, 0.2227, 0.6385, 0.2205, 0.6367, 0.2205, 0.6367, 0.2187, 0.6344, 0.2306, 0.6226, 0.2306, 0.6226, 0.2187, 0.6344, 0.2174, 0.6317, 0.2174, 0.6317, 0.2166, 0.6286, 0.2306, 0.6226, 0.2306, 0.6226, 0.2166, 0.6286, 0.2163, 0.6252, 0.3383, 0.3789, 0.3418, 0.3616, 0.3452, 0.3626, 0.3452, 0.3626, 0.3482, 0.3642, 0.3383, 0.3789, 0.3383, 0.3789, 0.3482, 0.3642, 0.3509, 0.3664, 0.3509, 0.3664, 0.3532, 0.3691, 0.3383, 0.3789, 0.3383, 0.3789, 0.3532, 0.3691, 0.3548, 0.3722, 0.3548, 0.3722, 0.3558, 0.3755, 0.3383, 0.3789, 0.3383, 0.3789, 0.3558, 0.3755, 0.3562, 0.3789, 0.02097, 0.6605, 0.02375, 0.677, 0.02097, 0.6778, 0.02097, 0.6605, 0.02644, 0.6755, 0.02375, 0.677, 0.02891, 0.6734, 0.02097, 0.6605, 0.03107, 0.6709, 0.03107, 0.6709, 0.02097, 0.6605, 0.03285, 0.668, 0.03285, 0.668, 0.02097, 0.6605, 0.03417, 0.6647, 0.03417, 0.6647, 0.02097, 0.6605, 0.03499, 0.6613, 0.03499, 0.6613, 0.02097, 0.6605, 0.03526, 0.6579, 0.6002, 0.3789, 0.5967, 0.3616, 0.6002, 0.3612, 0.6002, 0.3789, 0.5934, 0.3626, 0.5967, 0.3616, 0.6002, 0.3789, 0.5903, 0.3642, 0.5934, 0.3626, 0.6002, 0.3789, 0.5876, 0.3664, 0.5903, 0.3642, 0.6002, 0.3789, 0.5853, 0.3691, 0.5876, 0.3664, 0.6002, 0.3789, 0.5837, 0.3722, 0.5853, 0.3691, 0.6002, 0.3789, 0.5827, 0.3755, 0.5837, 0.3722, 0.7099, 0.9545, 0.6924, 0.9579, 0.6921, 0.9545, 0.7099, 0.9545, 0.6934, 0.9613, 0.6924, 0.9579, 0.7099, 0.9545, 0.6951, 0.9643, 0.6934, 0.9613, 0.7099, 0.9545, 0.6973, 0.967, 0.6951, 0.9643, 0.7099, 0.9545, 0.7, 0.9692, 0.6973, 0.967, 0.7099, 0.9545, 0.7031, 0.9709, 0.7, 0.9692, 0.7099, 0.9545, 0.7064, 0.9719, 0.7031, 0.9709, 0.7099, 0.9545, 0.6921, 0.9545, 0.7099, 0.6943, 0.5823, 0.04553, 0.6002, 0.3057, 0.5242, 0.04553, 0.5242, 0.04553, 0.6002, 0.3057, 0.4693, 0.04553, 0.2559, 0.6102, 0.2994, 0.6209, 0.2994, 0.3633, 0.7099, 0.6943, 0.6921, 0.9545, 0.634, 0.9545, 0.3383, 0.3057, 0.4693, 0.04553, 0.6002, 0.3057, 0.702, 0.5424, 0.702, 0.5976, 0.6761, 0.5955, 0.6761, 0.5403, 0.6978, 0.5227, 0.7238, 0.523, 0.7238, 0.484, 0.6978, 0.4836, 0.9109, 0.2705, 0.9076, 0.2716, 0.9045, 0.2732, 0.9018, 0.2754, 0.8996, 0.2781, 0.8979, 0.2812, 0.8969, 0.2846, 0.8966, 0.2881, 0.8751, 0.2121, 0.9144, 0.2121, 0.9144, 0.2702, 0.8966, 0.02619, 0.8969, 0.02967, 0.8979, 0.03302, 0.8996, 0.03611, 0.9018, 0.03881, 0.9045, 0.04103, 0.9076, 0.04268, 0.9109, 0.0437, 0.9144, 0.04404, 0.9144, 0.1021, 0.8751, 0.1021, 0.6303, 0.6005, 0.6696, 0.6555, 0.6696, 0.5455, 0.6704, 0.2881, 0.6701, 0.2846, 0.6691, 0.2812, 0.6674, 0.2781, 0.6652, 0.2754, 0.6625, 0.2732, 0.6594, 0.2716, 0.656, 0.2705, 0.6526, 0.2702, 0.6526, 0.04404, 0.656, 0.0437, 0.6594, 0.04268, 0.6625, 0.04103, 0.6652, 0.03881, 0.6674, 0.03611, 0.6691, 0.03302, 0.6701, 0.02967, 0.6704, 0.02619, 0.8966, 0.02619, 0.8751, 0.1021, 0.8751, 0.2121, 0.8966, 0.2881, 0.7017, 0.6077, 0.7017, 0.6476, 0.6761, 0.6521, 0.6761, 0.6122, 0.6927, 0.4179, 0.6673, 0.4177, 0.6673, 0.4853, 0.6927, 0.4854, 0.2786, 0.7521, 0.2561, 0.7199, 0.3011, 0.6884, 0.6296, 0.5027, 0.6615, 0.5255, 0.6615, 0.4579, 0.6615, 0.4579, 0.6296, 0.4351, 0.6296, 0.5027, 0.3011, 0.6884, 0.2561, 0.7199, 0.2786, 0.6562, 0.7068, 0.6463, 0.7068, 0.6072, 0.7328, 0.6076, 0.7328, 0.6466, 0.7237, 0.4167, 0.6978, 0.4188, 0.6978, 0.474, 0.7237, 0.4719, 0.6615, 0.4193, 0.6296, 0.3746, 0.6615, 0.3517, 0.7079, 0.3505, 0.6687, 0.4055, 0.7079, 0.4055, 0.5823, 0.3789, 0.6002, 0.3789, 0.6002, 0.6388, 0.3383, 0.6388, 0.3383, 0.3789, 0.3562, 0.3789, 0.3383, 0.6388, 0.3562, 0.3789, 0.5823, 0.3789, 0.6002, 0.6388, 0.2306, 0.3685, 0.2306, 0.6226, 0.2163, 0.6252, 0.2306, 0.3685, 0.2163, 0.6252, 0.03526, 0.6579, 0.02097, 0.4063, 0.02601, 0.2917, 0.02601, 0.03188, 0.04375, 0.2915, 0.2861, 0.02813, 0.2684, 0.2882, 0.04375, 0.2915, 0.02601, 0.03188, 0.2861, 0.288, 0.2684, 0.2882, 0.2861, 0.02813])
_uv.active_render = True
_uv = me_cube_001.uv_layers.new(name='UVMap.001')
_uv.uv.foreach_set('vector', [0.5674, 0.4745, 0.7659, 0.461, 0.7659, 0.4745, 0.1669, 0.5103, 0.1625, 0.5099, 0.1669, 0.4876, 0.3251, 0.9683, 0.3251, 0.7724, 0.3385, 0.9683, 0.5685, 0.537, 0.7637, 0.537, 0.7637, 0.7323, 0.5685, 0.7323, 0.07267, 0.7685, 0.06805, 0.7682, 0.06829, 0.7641, 0.07273, 0.7641, 0.07726, 0.7686, 0.07267, 0.7685, 0.07273, 0.7641, 0.07726, 0.764, 0.0458, 0.7611, 0.04178, 0.7588, 0.04615, 0.7603, 0.04995, 0.7633, 0.0458, 0.7611, 0.04615, 0.7603, 0.05055, 0.7616, 0.05428, 0.7651, 0.04995, 0.7633, 0.05055, 0.7616, 0.05498, 0.7627, 0.05877, 0.7666, 0.05428, 0.7651, 0.05498, 0.7627, 0.05942, 0.7634, 0.0634, 0.7676, 0.05877, 0.7666, 0.05942, 0.7634, 0.06386, 0.7639, 0.06805, 0.7682, 0.0634, 0.7676, 0.06386, 0.7639, 0.06829, 0.7641, 0.05942, 0.7634, 0.05498, 0.7627, 0.05528, 0.7602, 0.05963, 0.7603, 0.06386, 0.7639, 0.05942, 0.7634, 0.05963, 0.7603, 0.06392, 0.7602, 0.06829, 0.7641, 0.06386, 0.7639, 0.06392, 0.7602, 0.0682, 0.76, 0.07273, 0.7641, 0.06829, 0.7641, 0.0682, 0.76, 0.07254, 0.7597, 0.07726, 0.764, 0.07273, 0.7641, 0.07254, 0.7597, 0.07705, 0.7593, 0.04615, 0.7603, 0.04178, 0.7588, 0.04634, 0.7594, 0.05055, 0.7616, 0.04615, 0.7603, 0.04634, 0.7594, 0.05085, 0.7599, 0.05498, 0.7627, 0.05055, 0.7616, 0.05085, 0.7599, 0.05528, 0.7602, 0.07705, 0.7593, 0.07254, 0.7597, 0.07203, 0.7554, 0.0765, 0.7547, 0.04634, 0.7594, 0.04178, 0.7588, 0.04636, 0.7585, 0.05085, 0.7599, 0.04634, 0.7594, 0.04636, 0.7585, 0.05085, 0.7582, 0.05528, 0.7602, 0.05085, 0.7599, 0.05085, 0.7582, 0.0552, 0.7578, 0.05963, 0.7603, 0.05528, 0.7602, 0.0552, 0.7578, 0.05944, 0.7573, 0.06392, 0.7602, 0.05963, 0.7603, 0.05944, 0.7573, 0.06361, 0.7567, 0.0682, 0.76, 0.06392, 0.7602, 0.06361, 0.7567, 0.06776, 0.7561, 0.07254, 0.7597, 0.0682, 0.76, 0.06776, 0.7561, 0.07203, 0.7554, 0.06361, 0.7567, 0.05944, 0.7573, 0.05887, 0.7544, 0.06292, 0.7533, 0.06776, 0.7561, 0.06361, 0.7567, 0.06292, 0.7533, 0.06698, 0.7523, 0.07203, 0.7554, 0.06776, 0.7561, 0.06698, 0.7523, 0.07115, 0.7512, 0.0765, 0.7547, 0.07203, 0.7554, 0.07115, 0.7512, 0.07557, 0.7501, 0.04636, 0.7585, 0.04178, 0.7588, 0.04622, 0.7577, 0.05085, 0.7582, 0.04636, 0.7585, 0.04622, 0.7577, 0.05056, 0.7565, 0.0552, 0.7578, 0.05085, 0.7582, 0.05056, 0.7565, 0.05477, 0.7554, 0.05944, 0.7573, 0.0552, 0.7578, 0.05477, 0.7554, 0.05887, 0.7544, 0.04622, 0.7577, 0.04178, 0.7588, 0.04592, 0.7568, 0.05056, 0.7565, 0.04622, 0.7577, 0.04592, 0.7568, 0.05, 0.7549, 0.05477, 0.7554, 0.05056, 0.7565, 0.05, 0.7549, 0.054, 0.7532, 0.05887, 0.7544, 0.05477, 0.7554, 0.054, 0.7532, 0.05794, 0.7515, 0.06292, 0.7533, 0.05887, 0.7544, 0.05794, 0.7515, 0.06185, 0.75, 0.06698, 0.7523, 0.06292, 0.7533, 0.06185, 0.75, 0.06583, 0.7485, 0.07115, 0.7512, 0.06698, 0.7523, 0.06583, 0.7485, 0.0699, 0.7471, 0.07557, 0.7501, 0.07115, 0.7512, 0.0699, 0.7471, 0.07422, 0.7456, 0.06185, 0.75, 0.05794, 0.7515, 0.05663, 0.7488, 0.06042, 0.7468, 0.06583, 0.7485, 0.06185, 0.75, 0.06042, 0.7468, 0.06429, 0.7449, 0.0699, 0.7471, 0.06583, 0.7485, 0.06429, 0.7449, 0.06827, 0.743, 0.07422, 0.7456, 0.0699, 0.7471, 0.06827, 0.743, 0.07249, 0.7412, 0.04592, 0.7568, 0.04178, 0.7588, 0.04547, 0.7561, 0.05, 0.7549, 0.04592, 0.7568, 0.04547, 0.7561, 0.04916, 0.7534, 0.054, 0.7532, 0.05, 0.7549, 0.04916, 0.7534, 0.05288, 0.751, 0.05794, 0.7515, 0.054, 0.7532, 0.05288, 0.751, 0.05663, 0.7488, 0.04916, 0.7534, 0.04547, 0.7561, 0.04488, 0.7554, 0.04807, 0.7521, 0.05288, 0.751, 0.04916, 0.7534, 0.04807, 0.7521, 0.05142, 0.749, 0.05663, 0.7488, 0.05288, 0.751, 0.05142, 0.749, 0.05492, 0.7462, 0.06042, 0.7468, 0.05663, 0.7488, 0.05492, 0.7462, 0.05858, 0.7436, 0.06429, 0.7449, 0.06042, 0.7468, 0.05858, 0.7436, 0.06237, 0.7413, 0.06827, 0.743, 0.06429, 0.7449, 0.06237, 0.7413, 0.0663, 0.7391, 0.07249, 0.7412, 0.06827, 0.743, 0.0663, 0.7391, 0.07043, 0.7369, 0.04547, 0.7561, 0.04178, 0.7588, 0.04488, 0.7554, 0.06237, 0.7413, 0.05858, 0.7436, 0.05632, 0.7406, 0.06008, 0.7377, 0.0663, 0.7391, 0.06237, 0.7413, 0.06008, 0.7377, 0.06402, 0.7352, 0.07043, 0.7369, 0.0663, 0.7391, 0.06402, 0.7352, 0.06813, 0.7328, 0.04488, 0.7554, 0.04178, 0.7588, 0.04416, 0.7548, 0.04807, 0.7521, 0.04488, 0.7554, 0.04416, 0.7548, 0.04673, 0.7509, 0.05142, 0.749, 0.04807, 0.7521, 0.04673, 0.7509, 0.0496, 0.7472, 0.05492, 0.7462, 0.05142, 0.749, 0.0496, 0.7472, 0.0528, 0.7437, 0.05858, 0.7436, 0.05492, 0.7462, 0.0528, 0.7437, 0.05632, 0.7406, 0.1127, 0.8164, 0.1169, 0.8142, 0.1188, 0.818, 0.115, 0.8203, 0.1088, 0.8187, 0.1127, 0.8164, 0.115, 0.8203, 0.1111, 0.8227, 0.1396, 0.809, 0.1442, 0.809, 0.1397, 0.8099, 0.135, 0.8093, 0.1396, 0.809, 0.1397, 0.8099, 0.1353, 0.811, 0.1304, 0.8099, 0.135, 0.8093, 0.1353, 0.811, 0.131, 0.8124, 0.1258, 0.8109, 0.1304, 0.8099, 0.131, 0.8124, 0.1268, 0.814, 0.1212, 0.8124, 0.1258, 0.8109, 0.1268, 0.814, 0.1228, 0.8159, 0.1169, 0.8142, 0.1212, 0.8124, 0.1228, 0.8159, 0.1188, 0.818, 0.1268, 0.814, 0.131, 0.8124, 0.132, 0.8147, 0.1282, 0.8168, 0.1228, 0.8159, 0.1268, 0.814, 0.1282, 0.8168, 0.1246, 0.819, 0.1188, 0.818, 0.1228, 0.8159, 0.1246, 0.819, 0.121, 0.8214, 0.115, 0.8203, 0.1188, 0.818, 0.121, 0.8214, 0.1174, 0.8239, 0.1111, 0.8227, 0.115, 0.8203, 0.1174, 0.8239, 0.1137, 0.8266, 0.1397, 0.8099, 0.1442, 0.809, 0.14, 0.8108, 0.1353, 0.811, 0.1397, 0.8099, 0.14, 0.8108, 0.1359, 0.8127, 0.131, 0.8124, 0.1353, 0.811, 0.1359, 0.8127, 0.132, 0.8147, 0.1137, 0.8266, 0.1174, 0.8239, 0.1201, 0.8274, 0.1166, 0.8303, 0.14, 0.8108, 0.1442, 0.809, 0.1405, 0.8115, 0.1359, 0.8127, 0.14, 0.8108, 0.1405, 0.8115, 0.1368, 0.8141, 0.132, 0.8147, 0.1359, 0.8127, 0.1368, 0.8141, 0.1333, 0.8167, 0.1282, 0.8168, 0.132, 0.8147, 0.1333, 0.8167, 0.1299, 0.8193, 0.1246, 0.819, 0.1282, 0.8168, 0.1299, 0.8193, 0.1266, 0.8219, 0.121, 0.8214, 0.1246, 0.819, 0.1266, 0.8219, 0.1234, 0.8246, 0.1174, 0.8239, 0.121, 0.8214, 0.1234, 0.8246, 0.1201, 0.8274, 0.1266, 0.8219, 0.1299, 0.8193, 0.1319, 0.8215, 0.129, 0.8245, 0.1234, 0.8246, 0.1266, 0.8219, 0.129, 0.8245, 0.126, 0.8275, 0.1201, 0.8274, 0.1234, 0.8246, 0.126, 0.8275, 0.123, 0.8305, 0.1166, 0.8303, 0.1201, 0.8274, 0.123, 0.8305, 0.1198, 0.8338, 0.1405, 0.8115, 0.1442, 0.809, 0.141, 0.8122, 0.1368, 0.8141, 0.1405, 0.8115, 0.141, 0.8122, 0.1379, 0.8154, 0.1333, 0.8167, 0.1368, 0.8141, 0.1379, 0.8154, 0.1349, 0.8185, 0.1299, 0.8193, 0.1333, 0.8167, 0.1349, 0.8185, 0.1319, 0.8215, 0.141, 0.8122, 0.1442, 0.809, 0.1417, 0.8128, 0.1379, 0.8154, 0.141, 0.8122, 0.1417, 0.8128, 0.1392, 0.8165, 0.1349, 0.8185, 0.1379, 0.8154, 0.1392, 0.8165, 0.1367, 0.82, 0.1319, 0.8215, 0.1349, 0.8185, 0.1367, 0.82, 0.1342, 0.8234, 0.129, 0.8245, 0.1319, 0.8215, 0.1342, 0.8234, 0.1316, 0.8268, 0.126, 0.8275, 0.129, 0.8245, 0.1316, 0.8268, 0.129, 0.8301, 0.123, 0.8305, 0.126, 0.8275, 0.129, 0.8301, 0.1262, 0.8334, 0.1198, 0.8338, 0.123, 0.8305, 0.1262, 0.8334, 0.1233, 0.837, 0.1316, 0.8268, 0.1342, 0.8234, 0.1367, 0.8251, 0.1345, 0.8288, 0.129, 0.8301, 0.1316, 0.8268, 0.1345, 0.8288, 0.1322, 0.8324, 0.1262, 0.8334, 0.129, 0.8301, 0.1322, 0.8324, 0.1297, 0.8361, 0.1233, 0.837, 0.1262, 0.8334, 0.1297, 0.8361, 0.1271, 0.8398, 0.1417, 0.8128, 0.1442, 0.809, 0.1425, 0.8132, 0.1392, 0.8165, 0.1417, 0.8128, 0.1425, 0.8132, 0.1407, 0.8173, 0.1367, 0.82, 0.1392, 0.8165, 0.1407, 0.8173, 0.1387, 0.8213, 0.1342, 0.8234, 0.1367, 0.82, 0.1387, 0.8213, 0.1367, 0.8251, 0.1407, 0.8173, 0.1425, 0.8132, 0.1433, 0.8135, 0.1423, 0.8179, 0.1387, 0.8213, 0.1407, 0.8173, 0.1423, 0.8179, 0.141, 0.8222, 0.1367, 0.8251, 0.1387, 0.8213, 0.141, 0.8222, 0.1395, 0.8264, 0.1345, 0.8288, 0.1367, 0.8251, 0.1395, 0.8264, 0.1377, 0.8305, 0.1322, 0.8324, 0.1345, 0.8288, 0.1377, 0.8305, 0.1357, 0.8345, 0.1297, 0.8361, 0.1322, 0.8324, 0.1357, 0.8345, 0.1335, 0.8384, 0.1271, 0.8398, 0.1297, 0.8361, 0.1335, 0.8384, 0.1311, 0.8424, 0.1425, 0.8132, 0.1442, 0.809, 0.1433, 0.8135, 0.1357, 0.8345, 0.1377, 0.8305, 0.1413, 0.832, 0.1395, 0.8364, 0.1335, 0.8384, 0.1357, 0.8345, 0.1395, 0.8364, 0.1374, 0.8406, 0.1311, 0.8424, 0.1335, 0.8384, 0.1374, 0.8406, 0.1352, 0.8447, 0.1433, 0.8135, 0.1442, 0.809, 0.1442, 0.8136, 0.1423, 0.8179, 0.1433, 0.8135, 0.1442, 0.8136, 0.144, 0.8182, 0.141, 0.8222, 0.1423, 0.8179, 0.144, 0.8182, 0.1435, 0.8228, 0.1395, 0.8264, 0.141, 0.8222, 0.1435, 0.8228, 0.1426, 0.8274, 0.1377, 0.8305, 0.1395, 0.8264, 0.1426, 0.8274, 0.1413, 0.832, 0.2147, 0.7417, 0.2167, 0.7459, 0.213, 0.7478, 0.2108, 0.7439, 0.2124, 0.7377, 0.2147, 0.7417, 0.2108, 0.7439, 0.2084, 0.74, 0.2215, 0.7687, 0.2215, 0.7733, 0.2206, 0.7688, 0.2213, 0.764, 0.2215, 0.7687, 0.2206, 0.7688, 0.2196, 0.7643, 0.2208, 0.7594, 0.2213, 0.764, 0.2196, 0.7643, 0.2183, 0.76, 0.2198, 0.7548, 0.2208, 0.7594, 0.2183, 0.76, 0.2168, 0.7558, 0.2185, 0.7503, 0.2198, 0.7548, 0.2168, 0.7558, 0.215, 0.7517, 0.2167, 0.7459, 0.2185, 0.7503, 0.215, 0.7517, 0.213, 0.7478, 0.2168, 0.7558, 0.2183, 0.76, 0.216, 0.761, 0.214, 0.7571, 0.215, 0.7517, 0.2168, 0.7558, 0.214, 0.7571, 0.2118, 0.7535, 0.213, 0.7478, 0.215, 0.7517, 0.2118, 0.7535, 0.2095, 0.7498, 0.2108, 0.7439, 0.213, 0.7478, 0.2095, 0.7498, 0.2071, 0.7462, 0.2084, 0.74, 0.2108, 0.7439, 0.2071, 0.7462, 0.2045, 0.7425, 0.2206, 0.7688, 0.2215, 0.7733, 0.2198, 0.769, 0.2196, 0.7643, 0.2206, 0.7688, 0.2198, 0.769, 0.218, 0.7649, 0.2183, 0.76, 0.2196, 0.7643, 0.218, 0.7649, 0.216, 0.761, 0.2045, 0.7425, 0.2071, 0.7462, 0.2036, 0.7488, 0.2007, 0.7453, 0.2198, 0.769, 0.2215, 0.7733, 0.219, 0.7695, 0.218, 0.7649, 0.2198, 0.769, 0.219, 0.7695, 0.2165, 0.7658, 0.216, 0.761, 0.218, 0.7649, 0.2165, 0.7658, 0.214, 0.7622, 0.214, 0.7571, 0.216, 0.761, 0.214, 0.7622, 0.2115, 0.7588, 0.2118, 0.7535, 0.214, 0.7571, 0.2115, 0.7588, 0.2089, 0.7555, 0.2095, 0.7498, 0.2118, 0.7535, 0.2089, 0.7555, 0.2063, 0.7522, 0.2071, 0.7462, 0.2095, 0.7498, 0.2063, 0.7522, 0.2036, 0.7488, 0.2089, 0.7555, 0.2115, 0.7588, 0.2092, 0.7607, 0.2063, 0.7578, 0.2063, 0.7522, 0.2089, 0.7555, 0.2063, 0.7578, 0.2034, 0.7548, 0.2036, 0.7488, 0.2063, 0.7522, 0.2034, 0.7548, 0.2003, 0.7517, 0.2007, 0.7453, 0.2036, 0.7488, 0.2003, 0.7517, 0.1972, 0.7484, 0.219, 0.7695, 0.2215, 0.7733, 0.2183, 0.77, 0.2165, 0.7658, 0.219, 0.7695, 0.2183, 0.77, 0.2152, 0.7668, 0.214, 0.7622, 0.2165, 0.7658, 0.2152, 0.7668, 0.2122, 0.7638, 0.2115, 0.7588, 0.214, 0.7622, 0.2122, 0.7638, 0.2092, 0.7607, 0.2183, 0.77, 0.2215, 0.7733, 0.2178, 0.7707, 0.2152, 0.7668, 0.2183, 0.77, 0.2178, 0.7707, 0.2141, 0.7681, 0.2122, 0.7638, 0.2152, 0.7668, 0.2141, 0.7681, 0.2106, 0.7655, 0.2092, 0.7607, 0.2122, 0.7638, 0.2106, 0.7655, 0.2072, 0.763, 0.2063, 0.7578, 0.2092, 0.7607, 0.2072, 0.763, 0.2039, 0.7603, 0.2034, 0.7548, 0.2063, 0.7578, 0.2039, 0.7603, 0.2007, 0.7576, 0.2003, 0.7517, 0.2034, 0.7548, 0.2007, 0.7576, 0.1974, 0.7548, 0.1972, 0.7484, 0.2003, 0.7517, 0.1974, 0.7548, 0.1939, 0.7518, 0.2039, 0.7603, 0.2072, 0.763, 0.2055, 0.7655, 0.2019, 0.7632, 0.2007, 0.7576, 0.2039, 0.7603, 0.2019, 0.7632, 0.1983, 0.7608, 0.1974, 0.7548, 0.2007, 0.7576, 0.1983, 0.7608, 0.1947, 0.7583, 0.1939, 0.7518, 0.1974, 0.7548, 0.1947, 0.7583, 0.1909, 0.7555, 0.2178, 0.7707, 0.2215, 0.7733, 0.2173, 0.7715, 0.2141, 0.7681, 0.2178, 0.7707, 0.2173, 0.7715, 0.2132, 0.7696, 0.2106, 0.7655, 0.2141, 0.7681, 0.2132, 0.7696, 0.2093, 0.7676, 0.2072, 0.763, 0.2106, 0.7655, 0.2093, 0.7676, 0.2055, 0.7655, 0.2132, 0.7696, 0.2173, 0.7715, 0.217, 0.7723, 0.2126, 0.7712, 0.2093, 0.7676, 0.2132, 0.7696, 0.2126, 0.7712, 0.2083, 0.7698, 0.2055, 0.7655, 0.2093, 0.7676, 0.2083, 0.7698, 0.2041, 0.7682, 0.2019, 0.7632, 0.2055, 0.7655, 0.2041, 0.7682, 0.2001, 0.7664, 0.1983, 0.7608, 0.2019, 0.7632, 0.2001, 0.7664, 0.1961, 0.7643, 0.1947, 0.7583, 0.1983, 0.7608, 0.1961, 0.7643, 0.1922, 0.762, 0.1909, 0.7555, 0.1947, 0.7583, 0.1922, 0.762, 0.1883, 0.7595, 0.2173, 0.7715, 0.2215, 0.7733, 0.217, 0.7723, 0.1961, 0.7643, 0.2001, 0.7664, 0.1986, 0.7699, 0.1942, 0.7681, 0.1922, 0.762, 0.1961, 0.7643, 0.1942, 0.7681, 0.19, 0.7659, 0.1883, 0.7595, 0.1922, 0.762, 0.19, 0.7659, 0.1859, 0.7636, 0.217, 0.7723, 0.2215, 0.7733, 0.2169, 0.7732, 0.2126, 0.7712, 0.217, 0.7723, 0.2169, 0.7732, 0.2123, 0.7729, 0.2083, 0.7698, 0.2126, 0.7712, 0.2123, 0.7729, 0.2076, 0.7723, 0.2041, 0.7682, 0.2083, 0.7698, 0.2076, 0.7723, 0.2031, 0.7713, 0.2001, 0.7664, 0.2041, 0.7682, 0.2031, 0.7713, 0.1986, 0.7699, 0.1175, 0.7444, 0.1217, 0.7423, 0.1236, 0.746, 0.1198, 0.7483, 0.1135, 0.7467, 0.1175, 0.7444, 0.1198, 0.7483, 0.1159, 0.7507, 0.1444, 0.7371, 0.149, 0.7371, 0.1445, 0.738, 0.1397, 0.7374, 0.1444, 0.7371, 0.1445, 0.738, 0.1401, 0.7391, 0.1351, 0.738, 0.1397, 0.7374, 0.1401, 0.7391, 0.1358, 0.7405, 0.1305, 0.739, 0.1351, 0.738, 0.1358, 0.7405, 0.1316, 0.7421, 0.126, 0.7404, 0.1305, 0.739, 0.1316, 0.7421, 0.1275, 0.7439, 0.1217, 0.7423, 0.126, 0.7404, 0.1275, 0.7439, 0.1236, 0.746, 0.1316, 0.7421, 0.1358, 0.7405, 0.1367, 0.7427, 0.133, 0.7449, 0.1275, 0.7439, 0.1316, 0.7421, 0.133, 0.7449, 0.1293, 0.7471, 0.1236, 0.746, 0.1275, 0.7439, 0.1293, 0.7471, 0.1257, 0.7494, 0.1198, 0.7483, 0.1236, 0.746, 0.1257, 0.7494, 0.1221, 0.752, 0.1159, 0.7507, 0.1198, 0.7483, 0.1221, 0.752, 0.1184, 0.7546, 0.1445, 0.738, 0.149, 0.7371, 0.1448, 0.7389, 0.1401, 0.7391, 0.1445, 0.738, 0.1448, 0.7389, 0.1407, 0.7407, 0.1358, 0.7405, 0.1401, 0.7391, 0.1407, 0.7407, 0.1367, 0.7427, 0.1184, 0.7546, 0.1221, 0.752, 0.1248, 0.7554, 0.1213, 0.7583, 0.1448, 0.7389, 0.149, 0.7371, 0.1452, 0.7396, 0.1407, 0.7407, 0.1448, 0.7389, 0.1452, 0.7396, 0.1415, 0.7422, 0.1367, 0.7427, 0.1407, 0.7407, 0.1415, 0.7422, 0.138, 0.7448, 0.133, 0.7449, 0.1367, 0.7427, 0.138, 0.7448, 0.1347, 0.7473, 0.1293, 0.7471, 0.133, 0.7449, 0.1347, 0.7473, 0.1314, 0.75, 0.1257, 0.7494, 0.1293, 0.7471, 0.1314, 0.75, 0.1281, 0.7526, 0.1221, 0.752, 0.1257, 0.7494, 0.1281, 0.7526, 0.1248, 0.7554, 0.1314, 0.75, 0.1347, 0.7473, 0.1366, 0.7496, 0.1337, 0.7525, 0.1281, 0.7526, 0.1314, 0.75, 0.1337, 0.7525, 0.1307, 0.7555, 0.1248, 0.7554, 0.1281, 0.7526, 0.1307, 0.7555, 0.1277, 0.7586, 0.1213, 0.7583, 0.1248, 0.7554, 0.1277, 0.7586, 0.1245, 0.7618, 0.1452, 0.7396, 0.149, 0.7371, 0.1458, 0.7403, 0.1415, 0.7422, 0.1452, 0.7396, 0.1458, 0.7403, 0.1426, 0.7435, 0.138, 0.7448, 0.1415, 0.7422, 0.1426, 0.7435, 0.1396, 0.7466, 0.1347, 0.7473, 0.138, 0.7448, 0.1396, 0.7466, 0.1366, 0.7496, 0.1458, 0.7403, 0.149, 0.7371, 0.1464, 0.7409, 0.1426, 0.7435, 0.1458, 0.7403, 0.1464, 0.7409, 0.1439, 0.7446, 0.1396, 0.7466, 0.1426, 0.7435, 0.1439, 0.7446, 0.1414, 0.7481, 0.1366, 0.7496, 0.1396, 0.7466, 0.1414, 0.7481, 0.1389, 0.7515, 0.1337, 0.7525, 0.1366, 0.7496, 0.1389, 0.7515, 0.1363, 0.7548, 0.1307, 0.7555, 0.1337, 0.7525, 0.1363, 0.7548, 0.1337, 0.7581, 0.1277, 0.7586, 0.1307, 0.7555, 0.1337, 0.7581, 0.1309, 0.7615, 0.1245, 0.7618, 0.1277, 0.7586, 0.1309, 0.7615, 0.128, 0.765, 0.1363, 0.7548, 0.1389, 0.7515, 0.1414, 0.7532, 0.1392, 0.7569, 0.1337, 0.7581, 0.1363, 0.7548, 0.1392, 0.7569, 0.1369, 0.7605, 0.1309, 0.7615, 0.1337, 0.7581, 0.1369, 0.7605, 0.1344, 0.7641, 0.128, 0.765, 0.1309, 0.7615, 0.1344, 0.7641, 0.1317, 0.7679, 0.1464, 0.7409, 0.149, 0.7371, 0.1472, 0.7413, 0.1439, 0.7446, 0.1464, 0.7409, 0.1472, 0.7413, 0.1454, 0.7454, 0.1414, 0.7481, 0.1439, 0.7446, 0.1454, 0.7454, 0.1435, 0.7494, 0.1389, 0.7515, 0.1414, 0.7481, 0.1435, 0.7494, 0.1414, 0.7532, 0.1454, 0.7454, 0.1472, 0.7413, 0.1481, 0.7416, 0.147, 0.746, 0.1435, 0.7494, 0.1454, 0.7454, 0.147, 0.746, 0.1457, 0.7503, 0.1414, 0.7532, 0.1435, 0.7494, 0.1457, 0.7503, 0.1442, 0.7545, 0.1392, 0.7569, 0.1414, 0.7532, 0.1442, 0.7545, 0.1424, 0.7586, 0.1369, 0.7605, 0.1392, 0.7569, 0.1424, 0.7586, 0.1404, 0.7626, 0.1344, 0.7641, 0.1369, 0.7605, 0.1404, 0.7626, 0.1382, 0.7665, 0.1317, 0.7679, 0.1344, 0.7641, 0.1382, 0.7665, 0.1357, 0.7705, 0.1472, 0.7413, 0.149, 0.7371, 0.1481, 0.7416, 0.1404, 0.7626, 0.1424, 0.7586, 0.1459, 0.76, 0.1442, 0.7644, 0.1382, 0.7665, 0.1404, 0.7626, 0.1442, 0.7644, 0.1422, 0.7687, 0.1357, 0.7705, 0.1382, 0.7665, 0.1422, 0.7687, 0.1399, 0.7729, 0.1481, 0.7416, 0.149, 0.7371, 0.149, 0.7417, 0.147, 0.746, 0.1481, 0.7416, 0.149, 0.7417, 0.1488, 0.7463, 0.1457, 0.7503, 0.147, 0.746, 0.1488, 0.7463, 0.1482, 0.7509, 0.1442, 0.7545, 0.1457, 0.7503, 0.1482, 0.7509, 0.1472, 0.7555, 0.1424, 0.7586, 0.1442, 0.7545, 0.1472, 0.7555, 0.1459, 0.76, 0.1447, 0.4832, 0.1669, 0.4876, 0.1442, 0.4876, 0.06111, 0.4831, 0.08334, 0.4875, 0.06067, 0.4875, 0.0624, 0.4962, 0.08334, 0.4875, 0.06449, 0.5001, 0.1879, 0.4842, 0.2102, 0.4886, 0.1875, 0.4886, 0.1892, 0.4973, 0.2102, 0.4886, 0.1913, 0.5012, 0.1023, 0.4831, 0.1246, 0.4875, 0.1019, 0.4875, 0.1036, 0.4962, 0.1246, 0.4875, 0.1057, 0.5001, 0.1057, 0.5001, 0.1246, 0.4875, 0.1085, 0.5036, 0.1085, 0.5036, 0.1246, 0.4875, 0.112, 0.5064, 0.112, 0.5064, 0.1246, 0.4875, 0.1159, 0.5085, 0.1159, 0.5085, 0.1246, 0.4875, 0.1202, 0.5098, 0.1202, 0.5098, 0.1246, 0.4875, 0.1246, 0.5102, 0.1246, 0.4875, 0.1023, 0.492, 0.1019, 0.4875, 0.1023, 0.492, 0.1246, 0.4875, 0.1036, 0.4962, 0.1246, 0.4875, 0.1202, 0.4653, 0.1246, 0.4649, 0.1246, 0.4875, 0.1159, 0.4666, 0.1202, 0.4653, 0.1246, 0.4875, 0.112, 0.4687, 0.1159, 0.4666, 0.1246, 0.4875, 0.1085, 0.4715, 0.112, 0.4687, 0.1246, 0.4875, 0.1057, 0.475, 0.1085, 0.4715, 0.1246, 0.4875, 0.1036, 0.4789, 0.1057, 0.475, 0.1246, 0.4875, 0.1023, 0.4831, 0.1036, 0.4789, 0.2102, 0.4886, 0.1879, 0.4931, 0.1875, 0.4886, 0.2102, 0.4886, 0.1892, 0.4973, 0.1879, 0.4931, 0.1913, 0.5012, 0.2102, 0.4886, 0.1941, 0.5047, 0.1941, 0.5047, 0.2102, 0.4886, 0.1976, 0.5075, 0.1976, 0.5075, 0.2102, 0.4886, 0.2015, 0.5096, 0.2015, 0.5096, 0.2102, 0.4886, 0.2057, 0.5109, 0.2057, 0.5109, 0.2102, 0.4886, 0.2102, 0.5113, 0.2102, 0.4886, 0.1879, 0.4842, 0.1892, 0.48, 0.1892, 0.48, 0.1913, 0.476, 0.2102, 0.4886, 0.2102, 0.4886, 0.1913, 0.476, 0.1941, 0.4726, 0.1941, 0.4726, 0.1976, 0.4698, 0.2102, 0.4886, 0.2102, 0.4886, 0.1976, 0.4698, 0.2015, 0.4677, 0.2015, 0.4677, 0.2057, 0.4664, 0.2102, 0.4886, 0.2102, 0.4886, 0.2057, 0.4664, 0.2102, 0.466, 0.08334, 0.4875, 0.06111, 0.4831, 0.0624, 0.4788, 0.0624, 0.4788, 0.06449, 0.4749, 0.08334, 0.4875, 0.08334, 0.4875, 0.06449, 0.4749, 0.06731, 0.4715, 0.06731, 0.4715, 0.07075, 0.4687, 0.08334, 0.4875, 0.08334, 0.4875, 0.07075, 0.4687, 0.07467, 0.4666, 0.07467, 0.4666, 0.07892, 0.4653, 0.08334, 0.4875, 0.08334, 0.4875, 0.07892, 0.4653, 0.08334, 0.4648, 0.08334, 0.4875, 0.06111, 0.4919, 0.06067, 0.4875, 0.08334, 0.4875, 0.0624, 0.4962, 0.06111, 0.4919, 0.06449, 0.5001, 0.08334, 0.4875, 0.06731, 0.5035, 0.06731, 0.5035, 0.08334, 0.4875, 0.07075, 0.5064, 0.07075, 0.5064, 0.08334, 0.4875, 0.07467, 0.5085, 0.07467, 0.5085, 0.08334, 0.4875, 0.07892, 0.5097, 0.07892, 0.5097, 0.08334, 0.4875, 0.08334, 0.5102, 0.1669, 0.4876, 0.1447, 0.492, 0.1442, 0.4876, 0.1669, 0.4876, 0.1459, 0.4963, 0.1447, 0.492, 0.1669, 0.4876, 0.148, 0.5002, 0.1459, 0.4963, 0.1669, 0.4876, 0.1509, 0.5037, 0.148, 0.5002, 0.1669, 0.4876, 0.1543, 0.5065, 0.1509, 0.5037, 0.1669, 0.4876, 0.1582, 0.5086, 0.1543, 0.5065, 0.1669, 0.4876, 0.1625, 0.5099, 0.1582, 0.5086, 0.1669, 0.4876, 0.1625, 0.4654, 0.1669, 0.465, 0.1669, 0.4876, 0.1582, 0.4667, 0.1625, 0.4654, 0.1669, 0.4876, 0.1543, 0.4688, 0.1582, 0.4667, 0.1669, 0.4876, 0.1509, 0.4716, 0.1543, 0.4688, 0.1669, 0.4876, 0.148, 0.475, 0.1509, 0.4716, 0.1669, 0.4876, 0.1459, 0.479, 0.148, 0.475, 0.1669, 0.4876, 0.1447, 0.4832, 0.1459, 0.479, 0.521, 0.9683, 0.5076, 0.9683, 0.521, 0.7724, 0.3385, 0.9683, 0.3251, 0.7724, 0.3819, 0.9683, 0.3819, 0.9683, 0.3251, 0.7724, 0.4231, 0.9683, 0.4642, 0.9683, 0.4231, 0.9683, 0.521, 0.7724, 0.521, 0.7724, 0.5076, 0.9683, 0.4642, 0.9683, 0.521, 0.7724, 0.4231, 0.9683, 0.3251, 0.7724, 0.08994, 0.1168, 0.111, 0.1983, 0.1331, 0.1923, 0.1271, 0.1403, 0.2059, 0.2693, 0.1782, 0.2453, 0.1543, 0.2401, 0.1341, 0.2793, 0.5187, 0.7199, 0.5162, 0.7207, 0.5139, 0.722, 0.5119, 0.7237, 0.5102, 0.7257, 0.509, 0.728, 0.5083, 0.7306, 0.5081, 0.7333, 0.4912, 0.6763, 0.5207, 0.6759, 0.5213, 0.7196, 0.5079, 0.5359, 0.5082, 0.5386, 0.5089, 0.5411, 0.5102, 0.5434, 0.5118, 0.5455, 0.5138, 0.5472, 0.5162, 0.5485, 0.5187, 0.5493, 0.5213, 0.5496, 0.5208, 0.5935, 0.4911, 0.5932, 0.5209, 0.6347, 0.4912, 0.6763, 0.4911, 0.5932, 0.3378, 0.7355, 0.3374, 0.7326, 0.3366, 0.7299, 0.3352, 0.7273, 0.3332, 0.7249, 0.3305, 0.7227, 0.3274, 0.7214, 0.3244, 0.7207, 0.3214, 0.7204, 0.3212, 0.55, 0.3242, 0.5497, 0.3272, 0.5488, 0.3303, 0.5472, 0.3325, 0.5448, 0.3343, 0.5423, 0.3357, 0.5398, 0.3365, 0.537, 0.3369, 0.5341, 0.5079, 0.5359, 0.4911, 0.5932, 0.4912, 0.6763, 0.5081, 0.7333, 0.2059, 0.1725, 0.1568, 0.08899, 0.1452, 0.1237, 0.1733, 0.1814, 0.1341, 0.2793, 0.1543, 0.2401, 0.1331, 0.1923, 0.111, 0.1983, 0.1452, 0.1237, 0.1271, 0.1403, 0.1733, 0.1814, 0.1543, 0.2401, 0.1782, 0.2453, 0.1733, 0.1814, 0.1733, 0.1814, 0.1331, 0.1923, 0.1543, 0.2401, 0.1733, 0.1814, 0.1271, 0.1403, 0.1331, 0.1923, 0.1568, 0.08899, 0.08994, 0.1168, 0.1271, 0.1403, 0.1452, 0.1237, 0.2059, 0.1725, 0.1733, 0.1814, 0.1782, 0.2453, 0.2059, 0.2693, 0.08994, 0.1168, 0.06253, 0.2115, 0.111, 0.1983, 0.1341, 0.2793, 0.111, 0.1983, 0.06253, 0.2115, 0.762, 0.9554, 0.762, 0.9685, 0.5694, 0.9685, 0.5694, 0.776, 0.762, 0.776, 0.762, 0.7891, 0.5694, 0.776, 0.762, 0.7891, 0.762, 0.9554, 0.5694, 0.9685, 0.5674, 0.276, 0.7659, 0.276, 0.7659, 0.2896, 0.5674, 0.276, 0.7659, 0.2896, 0.7659, 0.461, 0.5674, 0.4745, 0.5216, 0.4828, 0.3136, 0.4828, 0.5216, 0.4686, 0.3136, 0.2747, 0.5216, 0.2889, 0.5216, 0.4686, 0.3136, 0.4828, 0.5216, 0.2747, 0.5216, 0.2889, 0.3136, 0.2747])
me_cube_001.materials.append(mat_material)
me_cube_001.use_remesh_preserve_volume = False
me_cube_001.use_remesh_preserve_attributes = False
me_cube_001.use_mirror_vertex_groups = False
me_cube_001.update()

# ---- objects
ob_camera = bpy.data.objects.new('Camera', cam_camera)
ob_camera_001 = bpy.data.objects.new('Camera.001', cam_camera_001)
ob_sun = bpy.data.objects.new('Sun', light_sun)
ob_cube = bpy.data.objects.new('Cube', me_cube_001)

# ---- transforms, parenting, visibility, modifiers, constraints
ob_camera.location = (7.359, -6.926, 4.958)
ob_camera.rotation_euler = (1.109, 0.0, 0.8149)
ob_camera.lock_rotations_4d = False
ob_camera.empty_display_type = 'ARROWS'
ob_camera.color = (0.0, 0.0, 0.0, 0.0)
ob_camera.display_type = 'WIRE'
ob_camera.lineart.crease_threshold = 0.0
ob_camera_001.location = (7.359, -6.926, 4.958)
ob_camera_001.rotation_euler = (1.109, 0.0, 0.8149)
ob_camera_001.lock_rotations_4d = False
ob_camera_001.empty_display_type = 'ARROWS'
ob_camera_001.color = (0.0, 0.0, 0.0, 0.0)
ob_camera_001.display_type = 'WIRE'
ob_camera_001.lineart.crease_threshold = 0.0
ob_sun.location = (2.546, 3.195, 14.52)
ob_sun.rotation_euler = (0.4296, 0.5991, 0.1555)
ob_sun.lineart.crease_threshold = 0.0
ob_cube.location = (0.0, 0.0, 0.0)
ob_cube.lineart.crease_threshold = 0.0

# ---- collection membership
col_collection.objects.link(ob_camera)
col_collection.objects.link(ob_camera_001)
col_collection.objects.link(ob_sun)
col_collection.objects.link(ob_cube)

# ---- scene / render settings (as saved in the file)
scene.camera = ob_camera
scene.frame_start = 1; scene.frame_end = 250; scene.frame_set(10)
scene.render.engine = 'BLENDER_EEVEE_NEXT'
scene.cycles.use_denoising = False
scene.cycles.samples = 128
scene.cycles.sampling_pattern = 'TABULATED_SOBOL'
scene.cycles.use_adaptive_sampling = False
scene.cycles.use_light_tree = False
scene.view_settings.view_transform = 'Filmic'
bpy.context.view_layer.update()
